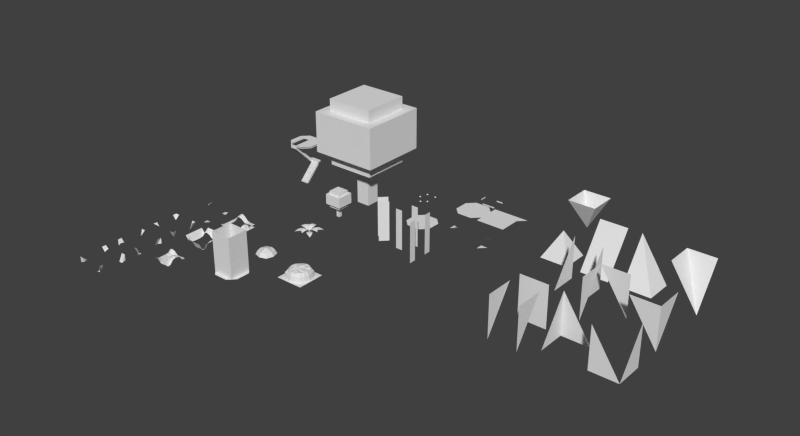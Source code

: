 # Source: 00template_oct_tests.blend  (saved by Blender 2.72.0; exported with 4.5.12 LTS)
import bpy
from mathutils import Matrix  # noqa: F401  (used for matrix-valued properties, if any)

bpy.ops.wm.read_factory_settings(use_empty=True)
scene = bpy.context.scene
scene.name = 'Scene'

# ---- collections
col_collection_19 = bpy.data.collections.new('Collection 19'); scene.collection.children.link(col_collection_19)
col_collection_19.hide_render = True
col_collection_19.hide_viewport = True
col_collection_20 = bpy.data.collections.new('Collection 20'); scene.collection.children.link(col_collection_20)

# ---- world
world_world = bpy.data.worlds.new('World'); scene.world = world_world
world_world.color = (0.05088, 0.05088, 0.05088)
world_world.use_sun_shadow = False
world_world.sun_shadow_jitter_overblur = 0.0
world_world.cycles.sampling_method = 'MANUAL'
world_world.cycles.sample_map_resolution = 256

# ---- meshes
me_cube_015 = bpy.data.meshes.new('Cube.015')
me_cube_015.from_pydata([(0.25, 0.25, 3.0), (0.0, 0.0, 3.0), (0.5, 0.0, 3.0)], [], [(1, 0, 2)])
me_cube_015.use_remesh_preserve_volume = False
me_cube_015.use_remesh_preserve_attributes = False
me_cube_015.use_mirror_vertex_groups = False
me_cube_015.update()
me_plane_004 = bpy.data.meshes.new('Plane.004')
me_plane_004.from_pydata([(-5.96e-08, 0.0, 3.0), (-0.5, 0.0, 3.0), (-5.96e-08, 0.5, 3.0)], [], [(1, 2, 0)])
me_plane_004.use_remesh_preserve_volume = False
me_plane_004.use_remesh_preserve_attributes = False
me_plane_004.use_mirror_vertex_groups = False
me_plane_004.update()
me_cube_009 = bpy.data.meshes.new('Cube.009')
me_cube_009.from_pydata([(5.96e-08, 0.0, 3.0), (5.96e-08, -0.5, 3.0), (0.5, 0.0, 3.0)], [], [(1, 0, 2)])
me_cube_009.use_remesh_preserve_volume = False
me_cube_009.use_remesh_preserve_attributes = False
me_cube_009.use_mirror_vertex_groups = False
me_cube_009.update()
me_plane_013 = bpy.data.meshes.new('Plane.013')
me_plane_013.from_pydata([(-5.96e-08, -0.5, 3.0), (0.5, 0.0, 3.0), (-0.25, -0.25, 3.0), (0.0, 0.0, 3.0)], [], [(0, 2, 3, 1)])
me_plane_013.use_remesh_preserve_volume = False
me_plane_013.use_remesh_preserve_attributes = False
me_plane_013.use_mirror_vertex_groups = False
me_plane_013.update()
me_cube_005 = bpy.data.meshes.new('Cube.005')
me_cube_005.from_pydata([(0.0, -0.5, 3.0), (0.5, 5.96e-08, 3.0), (0.0, -0.5, 0.1), (0.0, -1.0, 3.0), (0.0, -1.0, -2.98e-08), (1.0, 5.96e-08, 3.0), (1.0, 0.0, 0.1), (0.5, 0.0, 0.1), (-0.25, -0.25, 0.1), (-2.98e-08, 0.0, 0.1), (0.0, -0.5, -2.98e-08), (-0.25, -0.25, -2.98e-08)], [], [(2, 8, 11, 10), (2, 0, 1, 7), (0, 2, 10, 4, 3), (7, 1, 5, 6), (7, 9, 8, 2)])
me_cube_005.use_remesh_preserve_volume = False
me_cube_005.use_remesh_preserve_attributes = False
me_cube_005.use_mirror_vertex_groups = False
me_cube_005.update()
me_cube_225 = bpy.data.meshes.new('Cube.225')
me_cube_225.from_pydata([(0.0, -0.5, 3.0), (0.5, 5.96e-08, 3.0), (0.0, -0.5, 0.1), (0.0, 0.0, 0.1), (0.0, -1.0, 3.0), (0.0, -1.0, 0.1), (0.5, 0.0, 0.1), (1.0, 0.0, 0.1), (1.0, 5.96e-08, 3.0)], [], [(2, 6, 3), (0, 2, 5, 4), (2, 0, 1, 6), (6, 1, 8, 7)])
me_cube_225.use_remesh_preserve_volume = False
me_cube_225.use_remesh_preserve_attributes = False
me_cube_225.use_mirror_vertex_groups = False
me_cube_225.update()
me_cube_224 = bpy.data.meshes.new('Cube.224')
me_cube_224.from_pydata([(0.0, -0.5, 3.0), (0.5, 5.96e-08, 3.0), (0.0, -1.0, 3.0), (0.0, -1.0, 0.1), (1.0, 5.96e-08, 3.0), (1.0, 0.0, -2.98e-08), (0.5, 5.96e-08, 0.1), (0.0, -0.5, 0.1), (0.5, 5.96e-08, -3.353e-07), (0.25, 0.25, -3.353e-07), (0.0, 1.192e-07, 0.1), (0.25, 0.25, 0.1)], [], [(8, 9, 11, 6), (7, 3, 2, 0), (1, 6, 7, 0), (6, 1, 4, 5, 8), (6, 11, 10, 7)])
me_cube_224.use_remesh_preserve_volume = False
me_cube_224.use_remesh_preserve_attributes = False
me_cube_224.use_mirror_vertex_groups = False
me_cube_224.update()
me_cube_223 = bpy.data.meshes.new('Cube.223')
me_cube_223.from_pydata([(0.0, -0.5, 3.0), (0.5, 5.96e-08, 3.0), (0.0, -0.5, 0.1), (0.0, 0.0, 0.1), (0.0, -1.0, 3.0), (0.0, -1.0, 0.1), (0.5, 0.0, 0.1), (1.0, 0.0, 0.1), (1.0, 5.96e-08, 3.0)], [], [(2, 6, 3), (0, 2, 5, 4), (2, 0, 1, 6), (6, 1, 8, 7)])
me_cube_223.use_remesh_preserve_volume = False
me_cube_223.use_remesh_preserve_attributes = False
me_cube_223.use_mirror_vertex_groups = False
me_cube_223.update()
me_cube_222 = bpy.data.meshes.new('Cube.222')
me_cube_222.from_pydata([(0.0, -0.5, 3.0), (0.5, 5.96e-08, 3.0), (0.0, -0.5, 0.1), (0.0, -1.0, 3.0), (0.0, -1.0, 0.1), (1.0, 5.96e-08, 3.0), (1.0, 0.0, -2.98e-08), (0.5, 5.96e-08, 0.1), (0.5, 5.96e-08, -3.353e-07), (0.0, 4.47e-08, 0.1), (0.25, 0.25, 0.1), (0.25, 0.25, -3.353e-07)], [], [(2, 4, 3, 0), (5, 6, 8, 7, 1), (0, 1, 7, 2), (7, 8, 11, 10), (7, 10, 9, 2)])
me_cube_222.use_remesh_preserve_volume = False
me_cube_222.use_remesh_preserve_attributes = False
me_cube_222.use_mirror_vertex_groups = False
me_cube_222.update()
me_cube_221 = bpy.data.meshes.new('Cube.221')
me_cube_221.from_pydata([(0.0, -0.5, 3.0), (0.5, 5.96e-08, 3.0), (0.0, -0.5, 0.1), (0.5, 0.0, 0.1), (0.0, -1.0, 3.0), (0.0, -1.0, 0.1), (1.0, 5.96e-08, 3.0), (1.0, 0.0, -2.98e-08), (0.0, 5.96e-08, 0.1), (0.0, 5.96e-08, -3.353e-07)], [], [(2, 5, 4, 0), (3, 1, 6, 7, 9, 8), (3, 8, 2), (2, 0, 1, 3)])
me_cube_221.use_remesh_preserve_volume = False
me_cube_221.use_remesh_preserve_attributes = False
me_cube_221.use_mirror_vertex_groups = False
me_cube_221.update()
me_cube_219 = bpy.data.meshes.new('Cube.219')
me_cube_219.from_pydata([(0.0, -0.5, 3.0), (0.5, 5.96e-08, 3.0), (0.0, -0.5, 0.1), (0.0, -1.0, 3.0), (0.0, -1.0, -2.98e-08), (1.0, 5.96e-08, 3.0), (1.0, 0.0, 0.1), (0.5, 0.0, 0.1), (-0.25, -0.25, 0.1), (-2.98e-08, 0.0, 0.1), (0.0, -0.5, -2.98e-08), (-0.25, -0.25, -2.98e-08)], [], [(2, 8, 11, 10), (2, 0, 1, 7), (0, 2, 10, 4, 3), (7, 1, 5, 6), (7, 9, 8, 2)])
me_cube_219.use_remesh_preserve_volume = False
me_cube_219.use_remesh_preserve_attributes = False
me_cube_219.use_mirror_vertex_groups = False
me_cube_219.update()
me_cube_218 = bpy.data.meshes.new('Cube.218')
me_cube_218.from_pydata([(0.0, -0.5, 3.0), (0.5, 5.96e-08, 3.0), (0.0, -0.5, 0.1), (0.0, -1.0, 3.0), (0.0, -1.0, -2.98e-08), (1.0, 5.96e-08, 3.0), (1.0, 0.0, 0.1), (0.5, 0.0, 0.1), (0.0, 0.0, 0.1), (0.0, 0.0, -2.98e-08)], [], [(2, 8, 9, 4, 3, 0), (2, 0, 1, 7), (7, 1, 5, 6), (7, 8, 2)])
me_cube_218.use_remesh_preserve_volume = False
me_cube_218.use_remesh_preserve_attributes = False
me_cube_218.use_mirror_vertex_groups = False
me_cube_218.update()
me_cube_063 = bpy.data.meshes.new('Cube.063')
me_cube_063.from_pydata([], [], [])
me_cube_063.use_remesh_preserve_volume = False
me_cube_063.use_remesh_preserve_attributes = False
me_cube_063.use_mirror_vertex_groups = False
me_cube_063.update()
me_cube_061 = bpy.data.meshes.new('Cube.061')
me_cube_061.from_pydata([(-0.5, 0.0, 3.0), (0.0, 0.0, 3.0), (0.0, 0.5, 3.0)], [], [(1, 0, 2)])
me_cube_061.use_remesh_preserve_volume = False
me_cube_061.use_remesh_preserve_attributes = False
me_cube_061.use_mirror_vertex_groups = False
me_cube_061.update()
me_cube_060 = bpy.data.meshes.new('Cube.060')
me_cube_060.from_pydata([(5.96e-08, 0.0, 3.0), (5.96e-08, -0.5, 3.0), (0.5, 0.0, 3.0)], [], [(1, 0, 2)])
me_cube_060.use_remesh_preserve_volume = False
me_cube_060.use_remesh_preserve_attributes = False
me_cube_060.use_mirror_vertex_groups = False
me_cube_060.update()
me_cube_059 = bpy.data.meshes.new('Cube.059')
me_cube_059.from_pydata([], [], [])
me_cube_059.use_remesh_preserve_volume = False
me_cube_059.use_remesh_preserve_attributes = False
me_cube_059.use_mirror_vertex_groups = False
me_cube_059.update()
me_cube_058 = bpy.data.meshes.new('Cube.058')
me_cube_058.from_pydata([], [], [])
me_cube_058.use_remesh_preserve_volume = False
me_cube_058.use_remesh_preserve_attributes = False
me_cube_058.use_mirror_vertex_groups = False
me_cube_058.update()
me_cube_056 = bpy.data.meshes.new('Cube.056')
me_cube_056.from_pydata([], [], [])
me_cube_056.use_remesh_preserve_volume = False
me_cube_056.use_remesh_preserve_attributes = False
me_cube_056.use_mirror_vertex_groups = False
me_cube_056.update()
me_cube_055 = bpy.data.meshes.new('Cube.055')
me_cube_055.from_pydata([], [], [])
me_cube_055.use_remesh_preserve_volume = False
me_cube_055.use_remesh_preserve_attributes = False
me_cube_055.use_mirror_vertex_groups = False
me_cube_055.update()
me_cube_054 = bpy.data.meshes.new('Cube.054')
me_cube_054.from_pydata([], [], [])
me_cube_054.use_remesh_preserve_volume = False
me_cube_054.use_remesh_preserve_attributes = False
me_cube_054.use_mirror_vertex_groups = False
me_cube_054.update()
me_cube_053 = bpy.data.meshes.new('Cube.053')
me_cube_053.from_pydata([(0.0, -0.5, 3.0), (0.5, 5.96e-08, 3.0), (0.0, 5.96e-08, 3.0)], [], [(1, 0, 2)])
me_cube_053.use_remesh_preserve_volume = False
me_cube_053.use_remesh_preserve_attributes = False
me_cube_053.use_mirror_vertex_groups = False
me_cube_053.update()
me_cube_052 = bpy.data.meshes.new('Cube.052')
me_cube_052.from_pydata([(-0.25, -0.25, 3.0), (0.25, 0.25, 3.0), (0.0, -0.5, 3.0), (0.5, 0.0, 3.0)], [], [(0, 1, 3, 2)])
me_cube_052.use_remesh_preserve_volume = False
me_cube_052.use_remesh_preserve_attributes = False
me_cube_052.use_mirror_vertex_groups = False
me_cube_052.update()
me_cube_050 = bpy.data.meshes.new('Cube.050')
me_cube_050.from_pydata([(-0.25, -0.25, 3.0), (0.0, 0.0, 3.0), (0.0, -0.5, 3.0)], [], [(1, 2, 0)])
me_cube_050.use_remesh_preserve_volume = False
me_cube_050.use_remesh_preserve_attributes = False
me_cube_050.use_mirror_vertex_groups = False
me_cube_050.update()
me_cube_049 = bpy.data.meshes.new('Cube.049')
me_cube_049.from_pydata([], [], [])
me_cube_049.use_remesh_preserve_volume = False
me_cube_049.use_remesh_preserve_attributes = False
me_cube_049.use_mirror_vertex_groups = False
me_cube_049.update()
me_cube_047 = bpy.data.meshes.new('Cube.047')
me_cube_047.from_pydata([], [], [])
me_cube_047.use_remesh_preserve_volume = False
me_cube_047.use_remesh_preserve_attributes = False
me_cube_047.use_mirror_vertex_groups = False
me_cube_047.update()
me_cube_045 = bpy.data.meshes.new('Cube.045')
me_cube_045.from_pydata([], [], [])
me_cube_045.use_remesh_preserve_volume = False
me_cube_045.use_remesh_preserve_attributes = False
me_cube_045.use_mirror_vertex_groups = False
me_cube_045.update()
me_cube_043 = bpy.data.meshes.new('Cube.043')
me_cube_043.from_pydata([(0.25, 0.25, 3.0), (0.5, 5.96e-08, 3.0), (0.0, 5.96e-08, 3.0), (0.0, -0.5, 3.0)], [], [(0, 1, 3, 2)])
me_cube_043.use_remesh_preserve_volume = False
me_cube_043.use_remesh_preserve_attributes = False
me_cube_043.use_mirror_vertex_groups = False
me_cube_043.update()
me_cube_042 = bpy.data.meshes.new('Cube.042')
me_cube_042.from_pydata([], [], [])
me_cube_042.use_remesh_preserve_volume = False
me_cube_042.use_remesh_preserve_attributes = False
me_cube_042.use_mirror_vertex_groups = False
me_cube_042.update()
me_cube_034 = bpy.data.meshes.new('Cube.034')
me_cube_034.from_pydata([], [], [])
me_cube_034.use_remesh_preserve_volume = False
me_cube_034.use_remesh_preserve_attributes = False
me_cube_034.use_mirror_vertex_groups = False
me_cube_034.update()
me_cube_029 = bpy.data.meshes.new('Cube.029')
me_cube_029.from_pydata([], [], [])
me_cube_029.use_remesh_preserve_volume = False
me_cube_029.use_remesh_preserve_attributes = False
me_cube_029.use_mirror_vertex_groups = False
me_cube_029.update()
me_cube_003 = bpy.data.meshes.new('Cube.003')
me_cube_003.from_pydata([], [], [])
me_cube_003.use_remesh_preserve_volume = False
me_cube_003.use_remesh_preserve_attributes = False
me_cube_003.use_mirror_vertex_groups = False
me_cube_003.update()
me_plane_021 = bpy.data.meshes.new('Plane.021')
me_plane_021.from_pydata([(-5.96e-08, -0.5, 3.0), (0.5, 0.0, 3.0), (-0.25, -0.25, 3.0), (0.0, 0.0, 3.0)], [], [(0, 2, 3, 1)])
me_plane_021.use_remesh_preserve_volume = False
me_plane_021.use_remesh_preserve_attributes = False
me_plane_021.use_mirror_vertex_groups = False
me_plane_021.update()
me_plane_019 = bpy.data.meshes.new('Plane.019')
me_plane_019.from_pydata([(-5.96e-08, 0.0, 3.0), (-5.96e-08, -0.5, 3.0), (0.5, 0.0, 3.0)], [], [(1, 0, 2)])
me_plane_019.use_remesh_preserve_volume = False
me_plane_019.use_remesh_preserve_attributes = False
me_plane_019.use_mirror_vertex_groups = False
me_plane_019.update()
me_plane_018 = bpy.data.meshes.new('Plane.018')
me_plane_018.from_pydata([(-5.96e-08, 0.0, 3.0), (-5.96e-08, -0.5, 3.0), (0.5, 0.0, 3.0)], [], [(0, 2, 1)])
me_plane_018.use_remesh_preserve_volume = False
me_plane_018.use_remesh_preserve_attributes = False
me_plane_018.use_mirror_vertex_groups = False
me_plane_018.update()
me_plane_003 = bpy.data.meshes.new('Plane.003')
me_plane_003.from_pydata([(-5.96e-08, 0.0, 3.0), (-5.96e-08, -0.5, 3.0), (0.5, 0.0, 3.0)], [], [(1, 0, 2)])
me_plane_003.use_remesh_preserve_volume = False
me_plane_003.use_remesh_preserve_attributes = False
me_plane_003.use_mirror_vertex_groups = False
me_plane_003.update()
me_plane_011 = bpy.data.meshes.new('Plane.011')
me_plane_011.from_pydata([(0.0, -1.0, 0.0), (0.0, -1.0, 0.1), (0.0, -0.5, 0.1), (0.5, -5.96e-08, 0.1), (0.0, -5.96e-08, 0.1), (0.0, -5.96e-08, 0.0)], [], [(4, 2, 3), (2, 4, 5, 0, 1)])
me_plane_011.use_remesh_preserve_volume = False
me_plane_011.use_remesh_preserve_attributes = False
me_plane_011.use_mirror_vertex_groups = False
me_plane_011.update()
me_plane_010 = bpy.data.meshes.new('Plane.010')
me_plane_010.from_pydata([(0.0, -0.5, 0.1), (0.0, -1.0, 0.0), (0.0, -1.0, 0.1), (0.5, -5.96e-08, 0.0), (0.0, -0.5, 0.0), (0.5, -5.96e-08, 0.1), (1.0, -5.96e-08, 0.0), (1.0, -5.96e-08, 0.1)], [], [(0, 4, 1, 2), (0, 5, 3, 4), (3, 5, 7, 6)])
me_plane_010.use_remesh_preserve_volume = False
me_plane_010.use_remesh_preserve_attributes = False
me_plane_010.use_mirror_vertex_groups = False
me_plane_010.update()
me_plane_009 = bpy.data.meshes.new('Plane.009')
me_plane_009.from_pydata([(0.0, -0.5, 0.1), (0.0, -1.0, 0.0), (0.0, -1.0, 0.1), (0.5, -5.96e-08, 0.0), (0.0, -0.5, 0.0), (0.5, -5.96e-08, 0.1), (1.0, -5.96e-08, 0.0), (1.0, -5.96e-08, 0.1), (-0.25, -0.25, 0.1), (0.25, 0.25, 0.1), (-0.25, -0.25, 0.0), (0.25, 0.25, 0.0)], [], [(0, 4, 1, 2), (3, 5, 7, 6), (5, 9, 8, 0), (0, 8, 10, 4), (9, 5, 3, 11)])
me_plane_009.use_remesh_preserve_volume = False
me_plane_009.use_remesh_preserve_attributes = False
me_plane_009.use_mirror_vertex_groups = False
me_plane_009.update()
me_plane_008 = bpy.data.meshes.new('Plane.008')
me_plane_008.from_pydata([(0.0, -1.0, 0.0), (0.0, -1.0, 0.1), (0.0, -0.5, 0.1), (0.5, -5.96e-08, 0.1), (0.0, -5.96e-08, 0.1), (-0.25, -0.25, 0.1), (0.0, -0.5, 0.0), (-0.25, -0.25, 0.0)], [], [(4, 5, 2, 3), (2, 5, 7, 6), (0, 1, 2, 6)])
me_plane_008.use_remesh_preserve_volume = False
me_plane_008.use_remesh_preserve_attributes = False
me_plane_008.use_mirror_vertex_groups = False
me_plane_008.update()
me_plane_007 = bpy.data.meshes.new('Plane.007')
me_plane_007.from_pydata([(0.0, -0.5, 0.1), (0.0, 0.0, 0.1), (0.5, 0.0, 0.1), (0.0, 0.0, 0.0), (1.0, 0.0, 0.1), (1.0, 0.0, 0.0)], [], [(1, 0, 2), (2, 4, 5, 3, 1)])
me_plane_007.use_remesh_preserve_volume = False
me_plane_007.use_remesh_preserve_attributes = False
me_plane_007.use_mirror_vertex_groups = False
me_plane_007.update()
me_plane_006 = bpy.data.meshes.new('Plane.006')
me_plane_006.from_pydata([(0.5, -6.715e-07, 0.1), (0.0, 0.0, 0.1), (-6.715e-07, -0.5, 0.1)], [], [(1, 2, 0)])
me_plane_006.use_remesh_preserve_volume = False
me_plane_006.use_remesh_preserve_attributes = False
me_plane_006.use_mirror_vertex_groups = False
me_plane_006.update()
me_plane_005 = bpy.data.meshes.new('Plane.005')
me_plane_005.from_pydata([(0.5, 0.0, 0.1), (0.0, -0.5, 0.1), (0.0, 0.0, 0.1), (0.5, 0.0, 0.0), (1.0, -5.96e-08, 0.1), (1.0, -5.96e-08, 0.0), (0.25, 0.25, 0.1), (0.25, 0.25, 0.0)], [], [(3, 0, 4, 5), (0, 6, 2, 1), (6, 0, 3, 7)])
me_plane_005.use_remesh_preserve_volume = False
me_plane_005.use_remesh_preserve_attributes = False
me_plane_005.use_mirror_vertex_groups = False
me_plane_005.update()
me_cube_041 = bpy.data.meshes.new('Cube.041')
me_cube_041.from_pydata([(0.5, 9.537e-07, 0.1), (1.0, 9.388e-07, 0.1), (0.5, 9.537e-07, 3.0), (1.0, 9.537e-07, 3.0)], [], [(0, 2, 3, 1)])
me_cube_041.use_remesh_preserve_volume = False
me_cube_041.use_remesh_preserve_attributes = False
me_cube_041.use_mirror_vertex_groups = False
me_cube_041.update()
me_cube_040 = bpy.data.meshes.new('Cube.040')
me_cube_040.from_pydata([(1.0, 0.0, 1.49e-08), (1.0, 0.0, 3.0), (0.5, 0.0, 1.49e-08), (0.5, 0.0, 3.0)], [], [(1, 0, 2, 3)])
me_cube_040.use_remesh_preserve_volume = False
me_cube_040.use_remesh_preserve_attributes = False
me_cube_040.use_mirror_vertex_groups = False
me_cube_040.update()
me_cube_039 = bpy.data.meshes.new('Cube.039')
me_cube_039.from_pydata([(1.0, 0.0, 3.0), (0.0, 0.0, 0.1), (0.0, 0.0, 3.0), (0.5, 0.0, 0.1), (1.0, 0.0, 1.49e-08), (0.5, 0.0, 1.49e-08), (0.25, 0.25, 0.1), (0.25, 0.25, 1.49e-08)], [], [(3, 5, 7, 6), (0, 4, 5, 3, 1, 2), (1, 3, 6)])
me_cube_039.use_remesh_preserve_volume = False
me_cube_039.use_remesh_preserve_attributes = False
me_cube_039.use_mirror_vertex_groups = False
me_cube_039.update()
me_cube_038 = bpy.data.meshes.new('Cube.038')
me_cube_038.from_pydata([(0.0, 0.5, 1.49e-08), (0.0, 0.5, 3.0), (-0.5, 0.0, 1.49e-08), (-0.5, 0.0, 3.0)], [], [(1, 0, 2, 3)])
me_cube_038.use_remesh_preserve_volume = False
me_cube_038.use_remesh_preserve_attributes = False
me_cube_038.use_mirror_vertex_groups = False
me_cube_038.update()
me_cube_037 = bpy.data.meshes.new('Cube.037')
me_cube_037.from_pydata([(4.47e-08, 2.98e-08, 0.1), (4.47e-08, 2.98e-08, 3.0), (1.0, 0.0, 0.1), (1.0, 0.0, 3.0)], [], [(0, 1, 3, 2)])
me_cube_037.use_remesh_preserve_volume = False
me_cube_037.use_remesh_preserve_attributes = False
me_cube_037.use_mirror_vertex_groups = False
me_cube_037.update()
me_cube_036 = bpy.data.meshes.new('Cube.036')
me_cube_036.from_pydata([(5.96e-08, -0.5, 0.1), (5.96e-08, -0.5, 3.0), (0.0, -1.0, 0.1), (0.0, -1.0, 3.0)], [], [(0, 2, 3, 1)])
me_cube_036.use_remesh_preserve_volume = False
me_cube_036.use_remesh_preserve_attributes = False
me_cube_036.use_mirror_vertex_groups = False
me_cube_036.update()
me_cube_031 = bpy.data.meshes.new('Cube.031')
me_cube_031.from_pydata([(5.96e-08, 0.0, 0.1), (5.96e-08, 0.0, 3.0), (5.96e-08, -1.0, 0.1), (5.96e-08, -1.0, 3.0)], [], [(1, 0, 2, 3)])
me_cube_031.use_remesh_preserve_volume = False
me_cube_031.use_remesh_preserve_attributes = False
me_cube_031.use_mirror_vertex_groups = False
me_cube_031.update()
me_cube_028 = bpy.data.meshes.new('Cube.028')
me_cube_028.from_pydata([(0.0, -0.5, 3.0), (0.5, 5.96e-08, 3.0), (0.0, -0.5, 0.1), (0.0, -1.0, 3.0), (0.0, -1.0, 0.1), (0.5, 0.0, 0.1), (0.0, 0.0, 0.1), (1.0, 0.0, 0.1), (1.0, 5.96e-08, 3.0)], [], [(0, 2, 4, 3), (6, 2, 5), (2, 0, 1, 5), (5, 1, 8, 7)])
me_cube_028.use_remesh_preserve_volume = False
me_cube_028.use_remesh_preserve_attributes = False
me_cube_028.use_mirror_vertex_groups = False
me_cube_028.update()
me_cube_027 = bpy.data.meshes.new('Cube.027')
me_cube_027.from_pydata([(9.537e-07, -0.5, 3.0), (0.5, -4.47e-07, 3.0), (9.537e-07, -0.5, -2.98e-08), (0.5, -5.066e-07, -2.98e-08), (9.537e-07, -1.0, 3.0), (9.537e-07, -1.0, -2.98e-08), (1.0, -4.47e-07, 3.0), (1.0, -5.066e-07, -2.98e-08)], [], [(0, 1, 3, 2), (0, 2, 5, 4), (3, 1, 6, 7)])
me_cube_027.use_remesh_preserve_volume = False
me_cube_027.use_remesh_preserve_attributes = False
me_cube_027.use_mirror_vertex_groups = False
me_cube_027.update()
me_cube_025 = bpy.data.meshes.new('Cube.025')
me_cube_025.from_pydata([(0.0, -1.0, 0.0), (5.96e-08, -0.5, 0.0), (0.0, -1.0, 3.0), (5.96e-08, -0.5, 3.0)], [], [(2, 3, 1, 0)])
me_cube_025.use_remesh_preserve_volume = False
me_cube_025.use_remesh_preserve_attributes = False
me_cube_025.use_mirror_vertex_groups = False
me_cube_025.update()
me_cube_024 = bpy.data.meshes.new('Cube.024')
me_cube_024.from_pydata([(5.96e-08, 0.0, 0.1), (0.0, -1.0, 3.0), (5.96e-08, 0.0, 3.0), (5.96e-08, -0.5, 0.1), (-0.25, -0.25, 0.1), (0.0, -1.0, 0.0), (5.96e-08, -0.5, 0.0), (-0.25, -0.25, 0.0)], [], [(3, 0, 4), (3, 6, 5, 1, 2, 0), (4, 7, 6, 3)])
me_cube_024.use_remesh_preserve_volume = False
me_cube_024.use_remesh_preserve_attributes = False
me_cube_024.use_mirror_vertex_groups = False
me_cube_024.update()
me_cube_022 = bpy.data.meshes.new('Cube.022')
me_cube_022.from_pydata([(4.768e-07, -0.5, 3.0), (0.5, -4.768e-07, 3.0), (4.768e-07, -0.5, 0.1), (0.5, -5.364e-07, 0.1), (4.768e-07, -1.0, 3.0), (4.768e-07, -1.0, -2.98e-08), (1.0, -4.768e-07, 3.0), (1.0, -5.364e-07, -2.98e-08), (-0.25, -0.25, 0.1), (0.25, 0.25, 0.1), (0.5, -5.364e-07, -2.98e-08), (4.768e-07, -0.5, -2.98e-08), (-0.25, -0.25, -2.98e-08), (0.25, 0.25, -2.98e-08)], [], [(0, 1, 3, 2), (1, 6, 7, 10, 3), (2, 3, 9, 8), (2, 8, 12, 11), (0, 2, 11, 5, 4), (9, 3, 10, 13)])
me_cube_022.use_remesh_preserve_volume = False
me_cube_022.use_remesh_preserve_attributes = False
me_cube_022.use_mirror_vertex_groups = False
me_cube_022.update()
me_cube_020 = bpy.data.meshes.new('Cube.020')
me_cube_020.from_pydata([], [], [])
me_cube_020.use_remesh_preserve_volume = False
me_cube_020.use_remesh_preserve_attributes = False
me_cube_020.use_mirror_vertex_groups = False
me_cube_020.update()
me_cube_019 = bpy.data.meshes.new('Cube.019')
me_cube_019.from_pydata([(0.0, -0.5, 3.0), (0.5, 5.96e-08, 3.0), (0.0, -0.5, -2.98e-08), (0.5, 0.0, -2.98e-08), (0.0, -1.0, 3.0), (0.0, -1.0, -2.98e-08), (1.0, 5.96e-08, 3.0), (1.0, 0.0, -2.98e-08)], [], [(0, 1, 3, 2), (0, 2, 5, 4), (3, 1, 6, 7)])
me_cube_019.use_remesh_preserve_volume = False
me_cube_019.use_remesh_preserve_attributes = False
me_cube_019.use_mirror_vertex_groups = False
me_cube_019.update()
me_cube_017 = bpy.data.meshes.new('Cube.017')
me_cube_017.from_pydata([(1.49e-08, 0.0, 0.1), (1.0, -1.49e-08, 0.1), (5.96e-08, 0.0, 3.0), (1.0, 0.0, 3.0)], [], [(0, 2, 3, 1)])
me_cube_017.use_remesh_preserve_volume = False
me_cube_017.use_remesh_preserve_attributes = False
me_cube_017.use_mirror_vertex_groups = False
me_cube_017.update()
me_cube_013 = bpy.data.meshes.new('Cube.013')
me_cube_013.from_pydata([(4.47e-08, 2.98e-08, 0.0), (1.0, 0.0, 0.0), (4.47e-08, 2.98e-08, 3.0), (1.0, 0.0, 3.0)], [], [(2, 3, 1, 0)])
me_cube_013.use_remesh_preserve_volume = False
me_cube_013.use_remesh_preserve_attributes = False
me_cube_013.use_mirror_vertex_groups = False
me_cube_013.update()
me_cube_011 = bpy.data.meshes.new('Cube.011')
me_cube_011.from_pydata([(0.0, -1.0, 0.0), (5.96e-08, 0.0, 0.0), (0.0, -1.0, 3.0), (5.96e-08, 0.0, 3.0)], [], [(2, 3, 1, 0)])
me_cube_011.use_remesh_preserve_volume = False
me_cube_011.use_remesh_preserve_attributes = False
me_cube_011.use_mirror_vertex_groups = False
me_cube_011.update()
me_cube_007 = bpy.data.meshes.new('Cube.007')
me_cube_007.from_pydata([(-0.5, 0.0, 0.1), (0.0, 0.5, 0.1), (-0.5, 0.0, 3.0), (0.0, 0.5, 3.0)], [], [(1, 0, 2, 3)])
me_cube_007.use_remesh_preserve_volume = False
me_cube_007.use_remesh_preserve_attributes = False
me_cube_007.use_mirror_vertex_groups = False
me_cube_007.update()
me_cube_004 = bpy.data.meshes.new('Cube.004')
me_cube_004.from_pydata([(5.96e-08, 0.0, 0.1), (5.96e-08, 0.0, 3.0), (0.0, -1.0, 0.1), (0.0, -1.0, 3.0)], [], [(0, 2, 3, 1)])
me_cube_004.use_remesh_preserve_volume = False
me_cube_004.use_remesh_preserve_attributes = False
me_cube_004.use_mirror_vertex_groups = False
me_cube_004.update()
me_plane_001 = bpy.data.meshes.new('Plane.001')
me_plane_001.from_pydata([(0.5, 0.0, 0.1), (0.0, 0.0, 0.1), (0.0, -0.5, 0.1)], [], [(1, 2, 0)])
me_plane_001.use_remesh_preserve_volume = False
me_plane_001.use_remesh_preserve_attributes = False
me_plane_001.use_mirror_vertex_groups = False
me_plane_001.update()
me_cube_030 = bpy.data.meshes.new('Cube.030')
me_cube_030.from_pydata([(-5.96e-08, -5.211e-15, 0.0), (-1.033e-07, 0.5, 0.0), (-0.5, -4.371e-08, 0.0)], [], [(1, 0, 2)])
me_cube_030.use_remesh_preserve_volume = False
me_cube_030.use_remesh_preserve_attributes = False
me_cube_030.use_mirror_vertex_groups = False
me_cube_030.update()
me_cube_026 = bpy.data.meshes.new('Cube.026')
me_cube_026.from_pydata([(5.96e-08, 0.0, 0.0), (5.96e-08, -0.5, 0.0), (0.5, 0.0, 0.0)], [], [(1, 0, 2)])
me_cube_026.use_remesh_preserve_volume = False
me_cube_026.use_remesh_preserve_attributes = False
me_cube_026.use_mirror_vertex_groups = False
me_cube_026.update()
me_plane_014 = bpy.data.meshes.new('Plane.014')
me_plane_014.from_pydata([(0.0, 0.5, 0.1), (-0.5, 0.0, 0.1), (0.0, 0.5, 0.0), (-0.5, 0.0, 0.0)], [], [(0, 1, 3, 2)])
me_plane_014.use_remesh_preserve_volume = False
me_plane_014.use_remesh_preserve_attributes = False
me_plane_014.use_mirror_vertex_groups = False
me_plane_014.update()
me_plane_012 = bpy.data.meshes.new('Plane.012')
me_plane_012.from_pydata([(2.384e-07, -1.5, 0.1), (1.5, -2.0, 0.1), (0.5, 8.047e-07, 0.1), (2.0, -0.5, 0.1), (2.384e-07, -0.5, 0.1), (0.5, -2.0, 0.1), (2.0, -1.5, 0.1), (1.5, 8.047e-07, 0.1), (0.25, -1.75, 0.1), (0.25, -0.25, 0.1), (1.75, -1.75, 0.1), (1.75, -0.25, 0.1), (0.25, -1.75, 3.0), (0.25, -0.25, 3.0), (1.75, -1.75, 3.0), (1.75, -0.25, 3.0)], [], [(4, 0, 8, 9), (11, 9, 13, 15), (3, 7, 11), (1, 6, 10), (0, 5, 8), (2, 4, 9), (7, 2, 9, 11), (6, 3, 11, 10), (5, 1, 10, 8), (10, 11, 15, 14), (8, 10, 14, 12), (9, 8, 12, 13)])
me_plane_012.use_remesh_preserve_volume = False
me_plane_012.use_remesh_preserve_attributes = False
me_plane_012.use_mirror_vertex_groups = False
me_plane_012.update()
me_cube_016 = bpy.data.meshes.new('Cube.016')
me_cube_016.from_pydata([(0.6197, -0.996, 0.1567), (0.2929, -1.0, 0.0651), (0.1761, -1.0, -0.1212), (0.1, -1.0, -0.5), (0.6464, -0.8536, 0.08632), (0.3467, -0.7294, 0.06891), (0.2464, -0.6464, -0.1458), (0.1761, -0.6173, -0.5), (0.7292, -0.7307, 0.1001), (0.5, -0.5, 0.04473), (0.3467, -0.3467, -0.1269), (0.2929, -0.2929, -0.5), (0.8532, -0.6466, 0.1474), (0.7294, -0.3467, 0.07153), (0.6464, -0.2464, -0.1408), (0.6173, -0.1761, -0.5), (0.9871, -0.6224, 0.1629), (1.0, -0.2929, 0.1004), (1.0, -0.1761, -0.1408), (1.0, -0.1, -0.5), (1.146, -0.6461, 0.09742), (1.271, -0.3467, 0.1045), (1.354, -0.2464, -0.1209), (1.383, -0.1761, -0.5), (1.268, -0.7268, 0.1237), (1.5, -0.5, 0.1275), (1.653, -0.3467, -0.1372), (1.707, -0.2929, -0.5), (1.355, -0.8536, 0.09997), (1.653, -0.7294, 0.05495), (1.754, -0.6464, -0.1352), (1.824, -0.6173, -0.5), (1.382, -1.0, 0.1374), (1.707, -1.0, 0.09445), (1.824, -1.0, -0.1328), (1.9, -1.0, -0.5), (1.354, -1.146, 0.1552), (1.653, -1.271, 0.1056), (1.754, -1.354, -0.1403), (1.824, -1.383, -0.5), (1.271, -1.271, 0.09094), (1.5, -1.5, 0.1493), (1.653, -1.653, -0.1181), (1.707, -1.707, -0.5), (1.146, -1.354, 0.125), (1.271, -1.653, 0.05606), (1.354, -1.754, -0.143), (1.383, -1.824, -0.5), (0.9907, -1.386, 0.09438), (1.0, -1.707, 0.1119), (1.0, -1.824, -0.12), (1.0, -1.9, -0.5), (0.845, -1.35, 0.1077), (0.7294, -1.653, 0.07549), (0.6464, -1.754, -0.1473), (0.6173, -1.824, -0.5), (0.7244, -1.26, 0.1428), (0.5, -1.5, 0.04721), (0.3467, -1.653, -0.1334), (0.2929, -1.707, -0.5), (0.6464, -1.146, 0.1173), (0.3467, -1.271, 0.03449), (0.2464, -1.354, -0.1568), (0.1761, -1.383, -0.5), (0.8319, -1.003, 0.1275), (0.8404, -0.935, 0.09442), (0.8687, -0.8728, 0.1175), (0.9259, -0.8308, 0.1453), (0.9955, -0.8271, 0.1433), (1.072, -0.8156, 0.106), (1.135, -0.8527, 0.1151), (1.18, -0.9156, 0.09777), (1.19, -0.9951, 0.1197), (1.169, -1.07, 0.1284), (1.136, -1.134, 0.08969), (1.075, -1.175, 0.1082), (0.9933, -1.205, 0.08537), (0.9279, -1.176, 0.09753), (0.8738, -1.129, 0.1183), (0.8351, -1.068, 0.1121)], [], [(3, 2, 6, 7), (2, 1, 5, 6), (1, 0, 4, 5), (7, 6, 10, 11), (6, 5, 9, 10), (5, 4, 8, 9), (11, 10, 14, 15), (10, 9, 13, 14), (9, 8, 12, 13), (15, 14, 18, 19), (14, 13, 17, 18), (13, 12, 16, 17), (19, 18, 22, 23), (18, 17, 21, 22), (17, 16, 20, 21), (23, 22, 26, 27), (22, 21, 25, 26), (21, 20, 24, 25), (27, 26, 30, 31), (26, 25, 29, 30), (25, 24, 28, 29), (31, 30, 34, 35), (30, 29, 33, 34), (29, 28, 32, 33), (35, 34, 38, 39), (34, 33, 37, 38), (33, 32, 36, 37), (39, 38, 42, 43), (38, 37, 41, 42), (37, 36, 40, 41), (43, 42, 46, 47), (42, 41, 45, 46), (41, 40, 44, 45), (47, 46, 50, 51), (46, 45, 49, 50), (45, 44, 48, 49), (51, 50, 54, 55), (50, 49, 53, 54), (49, 48, 52, 53), (55, 54, 58, 59), (54, 53, 57, 58), (53, 52, 56, 57), (59, 58, 62, 63), (58, 57, 61, 62), (57, 56, 60, 61), (63, 62, 2, 3), (62, 61, 1, 2), (61, 60, 0, 1), (12, 8, 66, 67), (56, 52, 77, 78), (0, 60, 79, 64), (36, 32, 72, 73), (16, 12, 67, 68), (60, 56, 78, 79), (40, 36, 73, 74), (20, 16, 68, 69), (44, 40, 74, 75), (24, 20, 69, 70), (4, 0, 64, 65), (48, 44, 75, 76), (28, 24, 70, 71), (8, 4, 65, 66), (52, 48, 76, 77), (32, 28, 71, 72), (64, 79, 78, 77, 76, 75, 74, 73, 72, 71, 70, 69, 68, 67, 66, 65)])
me_cube_016.use_remesh_preserve_volume = False
me_cube_016.use_remesh_preserve_attributes = False
me_cube_016.use_mirror_vertex_groups = False
me_cube_016.update()
me_cube_023 = bpy.data.meshes.new('Cube.023')
me_cube_023.from_pydata([(2.0, 1.0, -0.5), (0.0, 1.0, -0.5), (2.0, -1.0, -0.5), (0.0, -1.0, -0.5)], [], [(3, 2, 0, 1)])
me_cube_023.use_remesh_preserve_volume = False
me_cube_023.use_remesh_preserve_attributes = False
me_cube_023.use_mirror_vertex_groups = False
me_cube_023.update()
me_plane_041 = bpy.data.meshes.new('Plane.041')
me_plane_041.from_pydata([(0.5, 0.0, 0.1), (2.235e-08, -0.5, 0.1), (0.5, 0.0, 0.0), (2.235e-08, -0.5, 0.0)], [], [(0, 1, 3, 2)])
me_plane_041.use_remesh_preserve_volume = False
me_plane_041.use_remesh_preserve_attributes = False
me_plane_041.use_mirror_vertex_groups = False
me_plane_041.update()
me_plane_040 = bpy.data.meshes.new('Plane.040')
me_plane_040.from_pydata([(0.0, 0.5, 0.1), (-0.5, 0.0, 3.0), (-0.5, 0.0, 0.1), (0.0, 0.5, 3.0)], [], [(1, 3, 0, 2)])
me_plane_040.use_remesh_preserve_volume = False
me_plane_040.use_remesh_preserve_attributes = False
me_plane_040.use_mirror_vertex_groups = False
me_plane_040.update()
me_plane_039 = bpy.data.meshes.new('Plane.039')
me_plane_039.from_pydata([(1.0, 0.0, 3.0), (1.0, 0.0, 0.1), (0.5, 0.0, 0.1), (0.5, 0.0, 3.0)], [], [(0, 1, 2, 3)])
me_plane_039.use_remesh_preserve_volume = False
me_plane_039.use_remesh_preserve_attributes = False
me_plane_039.use_mirror_vertex_groups = False
me_plane_039.update()
me_plane_038 = bpy.data.meshes.new('Plane.038')
me_plane_038.from_pydata([(0.0, 0.0, 0.1), (0.0, 0.0, 3.0), (-2.98e-08, -0.5, 0.1), (-2.98e-08, -0.5, 3.0)], [], [(0, 2, 3, 1)])
me_plane_038.use_remesh_preserve_volume = False
me_plane_038.use_remesh_preserve_attributes = False
me_plane_038.use_mirror_vertex_groups = False
me_plane_038.update()
me_plane_032 = bpy.data.meshes.new('Plane.032')
me_plane_032.from_pydata([(-5.96e-08, -1.0, 0.1), (-5.96e-08, -1.0, 3.0), (-2.98e-08, -0.5, 0.1), (-2.98e-08, -0.5, 3.0)], [], [(2, 0, 1, 3)])
me_plane_032.use_remesh_preserve_volume = False
me_plane_032.use_remesh_preserve_attributes = False
me_plane_032.use_mirror_vertex_groups = False
me_plane_032.update()
me_plane_031 = bpy.data.meshes.new('Plane.031')
me_plane_031.from_pydata([(-5.96e-08, 0.0, 3.0), (-5.96e-08, 0.0, 0.1), (0.5, 0.0, 0.1), (0.5, 0.0, 3.0)], [], [(3, 2, 1, 0)])
me_plane_031.use_remesh_preserve_volume = False
me_plane_031.use_remesh_preserve_attributes = False
me_plane_031.use_mirror_vertex_groups = False
me_plane_031.update()
me_plane_030 = bpy.data.meshes.new('Plane.030')
me_plane_030.from_pydata([(0.5, 0.0, 0.1), (-5.96e-08, -0.5, 3.0), (-5.96e-08, -0.5, 0.1), (0.5, 0.0, 3.0)], [], [(1, 3, 0, 2)])
me_plane_030.use_remesh_preserve_volume = False
me_plane_030.use_remesh_preserve_attributes = False
me_plane_030.use_mirror_vertex_groups = False
me_plane_030.update()
me_cube_021 = bpy.data.meshes.new('Cube.021')
me_cube_021.from_pydata([(5.96e-08, 0.0, 3.0), (5.96e-08, -0.5, 3.0), (0.5, 0.0, 3.0)], [], [(1, 0, 2)])
me_cube_021.use_remesh_preserve_volume = False
me_cube_021.use_remesh_preserve_attributes = False
me_cube_021.use_mirror_vertex_groups = False
me_cube_021.update()
me_plane_029 = bpy.data.meshes.new('Plane.029')
me_plane_029.from_pydata([(1.5, 0.0, 0.1), (1.5, 0.0, 0.0), (0.5, 0.0, 0.1), (0.5, 0.0, 0.0)], [], [(1, 3, 2, 0)])
me_plane_029.use_remesh_preserve_volume = False
me_plane_029.use_remesh_preserve_attributes = False
me_plane_029.use_mirror_vertex_groups = False
me_plane_029.update()
me_plane_027 = bpy.data.meshes.new('Plane.027')
me_plane_027.from_pydata([(0.0, 0.0, 0.1), (0.0, -0.5, 0.1), (0.0, 0.0, 0.0), (0.0, -0.5, 0.0)], [], [(1, 0, 2, 3)])
me_plane_027.use_remesh_preserve_volume = False
me_plane_027.use_remesh_preserve_attributes = False
me_plane_027.use_mirror_vertex_groups = False
me_plane_027.update()
me_plane_026 = bpy.data.meshes.new('Plane.026')
me_plane_026.from_pydata([(0.5, 0.0, 0.1), (0.0, -0.5, 0.1), (0.5, 0.0, 0.0), (0.0, -0.5, 0.0)], [], [(0, 2, 3, 1)])
me_plane_026.use_remesh_preserve_volume = False
me_plane_026.use_remesh_preserve_attributes = False
me_plane_026.use_mirror_vertex_groups = False
me_plane_026.update()
me_plane_024 = bpy.data.meshes.new('Plane.024')
me_plane_024.from_pydata([(0.5, 0.0, 0.1), (0.0, 0.0, 0.1), (0.5, 0.0, 7.451e-09), (0.0, 0.0, 7.451e-09)], [], [(1, 0, 2, 3)])
me_plane_024.use_remesh_preserve_volume = False
me_plane_024.use_remesh_preserve_attributes = False
me_plane_024.use_mirror_vertex_groups = False
me_plane_024.update()
me_plane_023 = bpy.data.meshes.new('Plane.023')
me_plane_023.from_pydata([(0.5, 0.0, 0.1), (0.0, 0.0, 0.1), (0.0, -0.5, 0.1)], [], [(1, 2, 0)])
me_plane_023.use_remesh_preserve_volume = False
me_plane_023.use_remesh_preserve_attributes = False
me_plane_023.use_mirror_vertex_groups = False
me_plane_023.update()
me_cube_217 = bpy.data.meshes.new('Cube.217')
me_cube_217.from_pydata([(0.0, -4.053e-06, 3.1), (0.0, -2.0, 0.1), (0.0, 0.0, 0.1)], [], [(1, 0, 2)])
me_cube_217.use_remesh_preserve_volume = False
me_cube_217.use_remesh_preserve_attributes = False
me_cube_217.use_mirror_vertex_groups = False
me_cube_217.update()
me_cube_216 = bpy.data.meshes.new('Cube.216')
me_cube_216.from_pydata([(4.053e-06, 1.192e-06, 3.1), (2.0, 0.0, 0.1), (0.0, 1.192e-06, 0.1)], [], [(0, 1, 2)])
me_cube_216.use_remesh_preserve_volume = False
me_cube_216.use_remesh_preserve_attributes = False
me_cube_216.use_mirror_vertex_groups = False
me_cube_216.update()
me_cube_215 = bpy.data.meshes.new('Cube.215')
me_cube_215.from_pydata([(2.0, -1.192e-06, 3.1), (2.0, -2.0, 0.1), (2.0, 2.861e-06, 0.1)], [], [(0, 1, 2)])
me_cube_215.use_remesh_preserve_volume = False
me_cube_215.use_remesh_preserve_attributes = False
me_cube_215.use_mirror_vertex_groups = False
me_cube_215.update()
me_cube_214 = bpy.data.meshes.new('Cube.214')
me_cube_214.from_pydata([(3.576e-06, -2.0, 3.1), (2.0, -2.0, 0.1), (-4.768e-07, -2.0, 0.1)], [], [(1, 0, 2)])
me_cube_214.use_remesh_preserve_volume = False
me_cube_214.use_remesh_preserve_attributes = False
me_cube_214.use_mirror_vertex_groups = False
me_cube_214.update()
me_cube_213 = bpy.data.meshes.new('Cube.213')
me_cube_213.from_pydata([(2.0, -2.0, 0.1), (6.557e-07, -2.0, 3.1), (2.0, -2.0, 3.1)], [], [(1, 2, 0)])
me_cube_213.use_remesh_preserve_volume = False
me_cube_213.use_remesh_preserve_attributes = False
me_cube_213.use_mirror_vertex_groups = False
me_cube_213.update()
me_cube_212 = bpy.data.meshes.new('Cube.212')
me_cube_212.from_pydata([(2.0, -2.0, 0.1), (2.0, -8.941e-07, 3.1), (2.0, -2.0, 3.1)], [], [(0, 2, 1)])
me_cube_212.use_remesh_preserve_volume = False
me_cube_212.use_remesh_preserve_attributes = False
me_cube_212.use_mirror_vertex_groups = False
me_cube_212.update()
me_cube_211 = bpy.data.meshes.new('Cube.211')
me_cube_211.from_pydata([], [], [])
me_cube_211.use_remesh_preserve_volume = False
me_cube_211.use_remesh_preserve_attributes = False
me_cube_211.use_mirror_vertex_groups = False
me_cube_211.update()
me_cube_210 = bpy.data.meshes.new('Cube.210')
me_cube_210.from_pydata([], [], [])
me_cube_210.use_remesh_preserve_volume = False
me_cube_210.use_remesh_preserve_attributes = False
me_cube_210.use_mirror_vertex_groups = False
me_cube_210.update()
me_cube_209 = bpy.data.meshes.new('Cube.209')
me_cube_209.from_pydata([], [], [])
me_cube_209.use_remesh_preserve_volume = False
me_cube_209.use_remesh_preserve_attributes = False
me_cube_209.use_mirror_vertex_groups = False
me_cube_209.update()
me_cube_208 = bpy.data.meshes.new('Cube.208')
me_cube_208.from_pydata([], [], [])
me_cube_208.use_remesh_preserve_volume = False
me_cube_208.use_remesh_preserve_attributes = False
me_cube_208.use_mirror_vertex_groups = False
me_cube_208.update()
me_cube_207 = bpy.data.meshes.new('Cube.207')
me_cube_207.from_pydata([(0.0, -2.0, 0.1), (0.0, 0.0, 3.1), (0.0, -2.0, 3.1)], [], [(2, 0, 1)])
me_cube_207.use_remesh_preserve_volume = False
me_cube_207.use_remesh_preserve_attributes = False
me_cube_207.use_mirror_vertex_groups = False
me_cube_207.update()
me_cube_206 = bpy.data.meshes.new('Cube.206')
me_cube_206.from_pydata([(2.0, -2.0, 0.1), (2.0, 0.0, 3.1), (2.0, -2.0, 3.1)], [], [(1, 0, 2)])
me_cube_206.use_remesh_preserve_volume = False
me_cube_206.use_remesh_preserve_attributes = False
me_cube_206.use_mirror_vertex_groups = False
me_cube_206.update()
me_cube_205 = bpy.data.meshes.new('Cube.205')
me_cube_205.from_pydata([(2.0, -2.0, 0.1), (0.0, -2.0, 0.1), (2.0, -2.0, 3.1), (0.0, -2.0, 3.1)], [], [(0, 1, 3, 2)])
me_cube_205.use_remesh_preserve_volume = False
me_cube_205.use_remesh_preserve_attributes = False
me_cube_205.use_mirror_vertex_groups = False
me_cube_205.update()
me_cube_204 = bpy.data.meshes.new('Cube.204')
me_cube_204.from_pydata([(2.0, 0.0, 3.1), (2.0, -2.0, 0.1), (2.0, 0.0, 0.1)], [], [(2, 0, 1)])
me_cube_204.use_remesh_preserve_volume = False
me_cube_204.use_remesh_preserve_attributes = False
me_cube_204.use_mirror_vertex_groups = False
me_cube_204.update()
me_cube_203 = bpy.data.meshes.new('Cube.203')
me_cube_203.from_pydata([(0.0, 0.0, 3.1), (0.0, 0.0, 0.1), (0.0, -2.0, 0.1)], [], [(0, 1, 2)])
me_cube_203.use_remesh_preserve_volume = False
me_cube_203.use_remesh_preserve_attributes = False
me_cube_203.use_mirror_vertex_groups = False
me_cube_203.update()
me_cube_201 = bpy.data.meshes.new('Cube.201')
me_cube_201.from_pydata([], [], [])
me_cube_201.use_remesh_preserve_volume = False
me_cube_201.use_remesh_preserve_attributes = False
me_cube_201.use_mirror_vertex_groups = False
me_cube_201.update()
me_cube_200 = bpy.data.meshes.new('Cube.200')
me_cube_200.from_pydata([], [], [])
me_cube_200.use_remesh_preserve_volume = False
me_cube_200.use_remesh_preserve_attributes = False
me_cube_200.use_mirror_vertex_groups = False
me_cube_200.update()
me_cube_199 = bpy.data.meshes.new('Cube.199')
me_cube_199.from_pydata([], [], [])
me_cube_199.use_remesh_preserve_volume = False
me_cube_199.use_remesh_preserve_attributes = False
me_cube_199.use_mirror_vertex_groups = False
me_cube_199.update()
me_cube_198 = bpy.data.meshes.new('Cube.198')
me_cube_198.from_pydata([], [], [])
me_cube_198.use_remesh_preserve_volume = False
me_cube_198.use_remesh_preserve_attributes = False
me_cube_198.use_mirror_vertex_groups = False
me_cube_198.update()
me_cube_197 = bpy.data.meshes.new('Cube.197')
me_cube_197.from_pydata([], [], [])
me_cube_197.use_remesh_preserve_volume = False
me_cube_197.use_remesh_preserve_attributes = False
me_cube_197.use_mirror_vertex_groups = False
me_cube_197.update()
me_cube_002 = bpy.data.meshes.new('Cube.002')
me_cube_002.from_pydata([], [], [])
me_cube_002.use_remesh_preserve_volume = False
me_cube_002.use_remesh_preserve_attributes = False
me_cube_002.use_mirror_vertex_groups = False
me_cube_002.update()
me_cube_195 = bpy.data.meshes.new('Cube.195')
me_cube_195.from_pydata([(1.75, -1.7, 2.605), (1.75, -1.75, 2.6), (1.7, -1.7, 2.611), (1.75, -2.0, 2.6), (2.0, -1.75, 3.1), (2.0, -2.0, 2.664), (1.7, -1.75, 2.605), (1.7, -2.0, 2.6), (2.0, -1.7, 3.1), (1.75, -1.875, 2.6), (2.0, -2.0, 3.1), (1.7, -1.875, 2.602)], [], [(10, 4, 1, 9), (1, 0, 2, 6), (9, 1, 6, 11), (5, 10, 9, 3), (3, 9, 11, 7), (4, 8, 0, 1)])
me_cube_195.use_remesh_preserve_volume = False
me_cube_195.use_remesh_preserve_attributes = False
me_cube_195.use_mirror_vertex_groups = False
me_cube_195.update()
me_cube_194 = bpy.data.meshes.new('Cube.194')
me_cube_194.from_pydata([(1.75, -0.3, 2.605), (1.75, -0.25, 2.6), (1.75, -1.043e-07, 2.6), (2.0, -0.25, 3.1), (2.0, -1.192e-07, 2.664), (1.7, -2.027e-07, 2.6), (1.7, -0.25, 2.605), (2.0, -0.3, 3.1), (1.7, -0.3, 2.611), (1.75, -0.125, 2.6), (2.0, 0.0, 3.1), (1.7, -0.125, 2.602)], [], [(10, 4, 2, 9), (0, 1, 6, 8), (9, 2, 5, 11), (3, 10, 9, 1), (1, 9, 11, 6), (7, 3, 1, 0)])
me_cube_194.use_remesh_preserve_volume = False
me_cube_194.use_remesh_preserve_attributes = False
me_cube_194.use_mirror_vertex_groups = False
me_cube_194.update()
me_cube_193 = bpy.data.meshes.new('Cube.193')
me_cube_193.from_pydata([(0.3, -0.3, 2.828), (0.3, -1.788e-08, 2.941), (0.25, -0.25, 2.86), (0.25, -1.49e-08, 2.917), (0.0, -0.25, 3.1), (0.0, 0.0, 2.664), (0.3, -0.25, 2.875), (0.25, -0.3, 2.812), (0.0, -0.3, 3.1), (0.3, -0.125, 2.908), (0.0, 0.0, 3.1), (0.25, -0.125, 2.888)], [], [(11, 3, 5, 10), (2, 11, 10, 4), (7, 2, 4, 8), (6, 9, 11, 2), (0, 6, 2, 7), (9, 1, 3, 11)])
me_cube_193.use_remesh_preserve_volume = False
me_cube_193.use_remesh_preserve_attributes = False
me_cube_193.use_mirror_vertex_groups = False
me_cube_193.update()
me_cube_192 = bpy.data.meshes.new('Cube.192')
me_cube_192.from_pydata([(1.75, -1.7, 2.605), (1.75, -1.75, 2.6), (1.7, -1.7, 2.611), (1.75, -2.0, 3.1), (2.0, -1.75, 2.6), (2.0, -2.0, 2.664), (2.0, -1.7, 2.6), (1.7, -2.0, 3.1), (1.7, -1.75, 2.605), (1.875, -1.75, 2.6), (2.0, -2.0, 3.1), (1.875, -1.7, 2.602)], [], [(10, 9, 1, 3), (1, 0, 2, 8), (9, 11, 0, 1), (5, 4, 9, 10), (4, 6, 11, 9), (3, 1, 8, 7)])
me_cube_192.use_remesh_preserve_volume = False
me_cube_192.use_remesh_preserve_attributes = False
me_cube_192.use_mirror_vertex_groups = False
me_cube_192.update()
me_cube_190 = bpy.data.meshes.new('Cube.190')
me_cube_190.from_pydata([(1.7, -0.3, 2.611), (1.7, -0.25, 2.605), (1.75, -0.3, 2.605), (1.75, -0.25, 2.6), (1.75, 0.0, 3.1), (2.0, -0.25, 2.6), (2.0, 0.0, 2.664), (1.875, -0.3, 2.602), (2.0, 0.0, 3.1), (2.0, -0.3, 2.6), (1.7, 0.0, 3.1), (1.875, -0.25, 2.6)], [], [(2, 3, 1, 0), (11, 8, 4, 3), (9, 5, 11, 7), (7, 11, 3, 2), (5, 6, 8, 11), (3, 4, 10, 1)])
me_cube_190.use_remesh_preserve_volume = False
me_cube_190.use_remesh_preserve_attributes = False
me_cube_190.use_mirror_vertex_groups = False
me_cube_190.update()
me_cube_189 = bpy.data.meshes.new('Cube.189')
me_cube_189.from_pydata([(0.125, -0.3, 2.706), (0.125, -0.25, 2.73), (0.0, 0.0, 3.1), (0.0, 0.0, 2.664), (0.0, -0.25, 2.6), (0.25, 0.0, 3.1), (0.25, -0.25, 2.86), (0.0, -0.3, 2.6), (0.25, -0.3, 2.812), (0.3, 0.0, 3.1), (0.3, -0.25, 2.875), (0.3, -0.3, 2.828)], [], [(8, 6, 1, 0), (6, 5, 2, 1), (1, 2, 3, 4), (10, 9, 5, 6), (11, 10, 6, 8), (0, 1, 4, 7)])
me_cube_189.use_remesh_preserve_volume = False
me_cube_189.use_remesh_preserve_attributes = False
me_cube_189.use_mirror_vertex_groups = False
me_cube_189.update()
me_cube_185 = bpy.data.meshes.new('Cube.185')
me_cube_185.from_pydata([(0.0, -2.0, 2.664), (0.0, -1.75, 3.1), (0.25, -2.0, 2.917), (0.25, -1.75, 2.86), (0.3, -1.7, 2.828), (0.3, -1.75, 2.875), (0.3, -2.0, 2.941), (0.25, -1.7, 2.812), (0.0, -1.7, 3.1), (0.3, -1.875, 2.908), (0.25, -1.875, 2.888), (0.0, -2.0, 3.1)], [], [(10, 3, 1, 11), (9, 5, 3, 10), (5, 4, 7, 3), (3, 7, 8, 1), (6, 9, 10, 2), (2, 10, 11, 0)])
me_cube_185.use_remesh_preserve_volume = False
me_cube_185.use_remesh_preserve_attributes = False
me_cube_185.use_mirror_vertex_groups = False
me_cube_185.update()
me_cube_165 = bpy.data.meshes.new('Cube.165')
me_cube_165.from_pydata([(0.0, -2.0, 2.664), (0.0, -1.75, 2.6), (0.25, -2.0, 3.1), (0.25, -1.75, 2.86), (0.3, -1.75, 2.875), (0.3, -1.7, 2.828), (0.25, -1.7, 2.812), (0.0, -1.7, 2.6), (0.3, -2.0, 3.1), (0.125, -1.7, 2.706), (0.125, -1.75, 2.73), (0.0, -2.0, 3.1)], [], [(11, 10, 1, 0), (10, 9, 7, 1), (4, 5, 6, 3), (8, 4, 3, 2), (3, 6, 9, 10), (2, 3, 10, 11)])
me_cube_165.use_remesh_preserve_volume = False
me_cube_165.use_remesh_preserve_attributes = False
me_cube_165.use_mirror_vertex_groups = False
me_cube_165.update()
me_cube_164 = bpy.data.meshes.new('Cube.164')
me_cube_164.from_pydata([(1.7, -2.0, 3.1), (1.7, -1.75, 2.605), (0.3, -2.0, 3.1), (1.0, -2.0, 3.1), (1.5, -2.0, 3.1), (0.5, -2.0, 3.1), (1.0, -1.75, 2.6), (1.25, -2.0, 3.1), (0.75, -2.0, 3.1), (1.5, -1.75, 2.622), (0.5, -1.75, 2.936), (1.25, -1.75, 2.6), (0.75, -1.75, 2.86), (1.0, -1.7, 2.6), (1.5, -1.7, 2.638), (0.5, -1.7, 2.888), (1.25, -1.7, 2.605), (0.75, -1.7, 2.812), (0.3, -1.75, 2.875), (0.3, -1.7, 2.828), (1.7, -1.7, 2.611)], [], [(0, 1, 9, 4), (1, 20, 14, 9), (5, 10, 18, 2), (4, 9, 11, 7), (7, 11, 6, 3), (3, 6, 12, 8), (8, 12, 10, 5), (11, 16, 13, 6), (12, 17, 15, 10), (9, 14, 16, 11), (6, 13, 17, 12), (10, 15, 19, 18)])
me_cube_164.use_remesh_preserve_volume = False
me_cube_164.use_remesh_preserve_attributes = False
me_cube_164.use_mirror_vertex_groups = False
me_cube_164.update()
me_cube_163 = bpy.data.meshes.new('Cube.163')
me_cube_163.from_pydata([(1.75, -0.3, 2.605), (1.7, -1.7, 2.611), (2.0, -1.0, 3.1), (2.0, -1.5, 3.1), (2.0, -0.5, 3.1), (1.75, -1.0, 2.973), (2.0, -1.25, 3.1), (2.0, -0.75, 3.1), (1.75, -0.5, 2.622), (1.75, -1.5, 2.622), (1.75, -0.75, 2.897), (1.75, -1.25, 2.897), (2.0, -1.7, 3.1), (1.75, -1.7, 2.605), (2.0, -0.3, 3.1), (1.7, -1.0, 2.988), (1.7, -0.5, 2.638), (1.7, -1.5, 2.638), (1.7, -0.75, 2.912), (1.7, -1.25, 2.912), (1.7, -0.3, 2.611)], [], [(4, 14, 0, 8), (13, 9, 17, 1), (8, 0, 20, 16), (7, 4, 8, 10), (2, 7, 10, 5), (6, 2, 5, 11), (3, 6, 11, 9), (12, 3, 9, 13), (10, 8, 16, 18), (11, 5, 15, 19), (5, 10, 18, 15), (9, 11, 19, 17)])
me_cube_163.use_remesh_preserve_volume = False
me_cube_163.use_remesh_preserve_attributes = False
me_cube_163.use_mirror_vertex_groups = False
me_cube_163.update()
me_cube_162 = bpy.data.meshes.new('Cube.162')
me_cube_162.from_pydata([(1.0, -0.3, 2.6), (1.0, 0.0, 3.1), (1.5, 0.0, 3.1), (0.5, 0.0, 3.1), (1.7, 0.0, 3.1), (1.7, -0.25, 2.605), (0.3, -0.3, 2.828), (1.7, -0.3, 2.611), (0.3, -0.25, 2.875), (0.3, 0.0, 3.1), (0.75, -0.3, 2.812), (0.75, -0.25, 2.86), (1.0, -0.25, 2.6), (0.5, -0.3, 2.888), (1.5, -0.3, 2.638), (1.25, 0.0, 3.1), (0.75, 0.0, 3.1), (0.5, -0.25, 2.936), (1.5, -0.25, 2.622), (1.25, -0.25, 2.6), (1.25, -0.3, 2.605)], [], [(11, 16, 3, 17), (13, 17, 8, 6), (7, 5, 18, 14), (12, 1, 16, 11), (19, 15, 1, 12), (18, 2, 15, 19), (5, 4, 2, 18), (0, 12, 11, 10), (20, 19, 12, 0), (17, 3, 9, 8), (14, 18, 19, 20), (10, 11, 17, 13)])
me_cube_162.use_remesh_preserve_volume = False
me_cube_162.use_remesh_preserve_attributes = False
me_cube_162.use_mirror_vertex_groups = False
me_cube_162.update()
me_cube_161 = bpy.data.meshes.new('Cube.161')
me_cube_161.from_pydata([(0.3, -2.0, 3.1), (0.25, -1.75, 2.86), (0.25, -2.0, 3.1), (0.0, -1.75, 3.1), (0.0, -2.0, 3.1), (0.0, -1.7, 3.1), (0.25, -1.7, 2.812), (0.3, -1.75, 2.875), (0.3, -1.7, 2.828)], [], [(7, 8, 6, 1), (1, 6, 5, 3), (0, 7, 1, 2), (2, 1, 4), (1, 3, 4)])
me_cube_161.use_remesh_preserve_volume = False
me_cube_161.use_remesh_preserve_attributes = False
me_cube_161.use_mirror_vertex_groups = False
me_cube_161.update()
me_cube_160 = bpy.data.meshes.new('Cube.160')
me_cube_160.from_pydata([(2.0, -2.0, 3.1), (1.7, -2.0, 3.1), (2.0, -1.75, 3.1), (1.75, -2.0, 3.1), (1.7, -1.75, 2.605), (1.75, -1.75, 2.6), (1.7, -1.7, 2.611), (2.0, -1.7, 3.1), (1.75, -1.7, 2.605)], [], [(2, 7, 8, 5), (5, 8, 6, 4), (2, 5, 0), (3, 5, 4, 1), (3, 0, 5)])
me_cube_160.use_remesh_preserve_volume = False
me_cube_160.use_remesh_preserve_attributes = False
me_cube_160.use_mirror_vertex_groups = False
me_cube_160.update()
me_cube_159 = bpy.data.meshes.new('Cube.159')
me_cube_159.from_pydata([(2.0, 0.0, 3.1), (2.0, -0.25, 3.1), (1.75, 0.0, 3.1), (1.75, -0.25, 2.6), (1.75, -0.3, 2.605), (1.7, 0.0, 3.1), (1.7, -0.25, 2.605), (2.0, -0.3, 3.1), (1.7, -0.3, 2.611)], [], [(7, 1, 3, 4), (4, 3, 6, 8), (1, 0, 3), (3, 2, 5, 6), (2, 3, 0)])
me_cube_159.use_remesh_preserve_volume = False
me_cube_159.use_remesh_preserve_attributes = False
me_cube_159.use_mirror_vertex_groups = False
me_cube_159.update()
me_cube_158 = bpy.data.meshes.new('Cube.158')
me_cube_158.from_pydata([(0.3, 0.0, 3.1), (0.3, -0.25, 2.875), (0.3, -0.3, 2.828), (0.25, -0.3, 2.812), (0.0, -0.3, 3.1), (0.25, -0.25, 2.86), (0.25, 0.0, 3.1), (0.0, -0.25, 3.1), (0.0, 0.0, 3.1)], [], [(6, 8, 5), (3, 5, 7, 4), (2, 1, 5, 3), (1, 0, 6, 5), (5, 8, 7)])
me_cube_158.use_remesh_preserve_volume = False
me_cube_158.use_remesh_preserve_attributes = False
me_cube_158.use_mirror_vertex_groups = False
me_cube_158.update()
me_cube_152 = bpy.data.meshes.new('Cube.152')
me_cube_152.from_pydata([(0.3, -1.7, 2.828), (0.3, -0.3, 2.828), (0.3, -0.75, 2.6), (0.3, -1.25, 2.6), (0.3, -1.0, 2.6), (0.3, -1.5, 2.637), (0.3, -0.5, 2.637), (0.25, -0.3, 2.812), (0.0, -0.3, 3.1), (0.25, -1.7, 2.812), (0.0, -1.7, 3.1), (0.25, -0.75, 2.6), (0.25, -1.25, 2.6), (0.25, -1.5, 2.622), (0.25, -0.5, 2.622), (0.0, -0.75, 3.1), (0.0, -1.25, 3.1), (0.25, -1.0, 2.6), (0.0, -0.5, 3.1), (0.0, -1.5, 3.1), (0.0, -1.0, 3.1)], [], [(14, 7, 8, 18), (6, 1, 7, 14), (17, 11, 15, 20), (4, 2, 11, 17), (2, 6, 14, 11), (13, 12, 16, 19), (5, 3, 12, 13), (3, 4, 17, 12), (9, 13, 19, 10), (11, 14, 18, 15), (12, 17, 20, 16), (0, 5, 13, 9)])
me_cube_152.use_remesh_preserve_volume = False
me_cube_152.use_remesh_preserve_attributes = False
me_cube_152.use_mirror_vertex_groups = False
me_cube_152.update()
me_cube_120 = bpy.data.meshes.new('Cube.120')
me_cube_120.from_pydata([(1.75, -1.7, 2.605), (2.0, -1.7, 2.6), (1.75, -1.75, 2.6), (1.7, -1.7, 2.611), (1.7, -1.75, 2.605), (1.75, -2.0, 2.6), (2.0, -1.75, 2.6), (1.7, -2.0, 2.6), (2.0, -2.0, 2.664)], [], [(2, 0, 3, 4), (5, 2, 4, 7), (6, 1, 0, 2), (8, 6, 2, 5)])
me_cube_120.use_remesh_preserve_volume = False
me_cube_120.use_remesh_preserve_attributes = False
me_cube_120.use_mirror_vertex_groups = False
me_cube_120.update()
me_cube_119 = bpy.data.meshes.new('Cube.119')
me_cube_119.from_pydata([(1.7, -0.3, 2.611), (1.7, -0.25, 2.605), (1.7, 0.0, 2.6), (1.75, -0.3, 2.605), (2.0, -0.3, 2.6), (1.75, -0.25, 2.6), (1.75, 0.0, 2.6), (2.0, -0.25, 2.6), (2.0, 0.0, 2.664)], [], [(3, 5, 1, 0), (5, 6, 2, 1), (4, 7, 5, 3), (7, 8, 6, 5)])
me_cube_119.use_remesh_preserve_volume = False
me_cube_119.use_remesh_preserve_attributes = False
me_cube_119.use_mirror_vertex_groups = False
me_cube_119.update()
me_cube_118 = bpy.data.meshes.new('Cube.118')
me_cube_118.from_pydata([(0.0, -2.0, 2.664), (0.0, -1.75, 2.6), (0.25, -2.0, 2.917), (0.25, -1.75, 2.86), (0.0, -1.7, 2.6), (0.25, -1.7, 2.812), (0.3, -2.0, 2.941), (0.3, -1.75, 2.875), (0.3, -1.7, 2.828)], [], [(6, 7, 3, 2), (2, 3, 1, 0), (3, 5, 4, 1), (7, 8, 5, 3)])
me_cube_118.use_remesh_preserve_volume = False
me_cube_118.use_remesh_preserve_attributes = False
me_cube_118.use_mirror_vertex_groups = False
me_cube_118.update()
me_cube_117 = bpy.data.meshes.new('Cube.117')
me_cube_117.from_pydata([(0.3, -0.3, 2.828), (0.3, -0.25, 2.875), (0.3, 0.0, 2.941), (0.25, -0.3, 2.812), (0.0, -0.3, 2.6), (0.25, -0.25, 2.86), (0.25, 0.0, 2.917), (0.0, -0.25, 2.6), (0.0, 0.0, 2.664)], [], [(3, 5, 7, 4), (0, 1, 5, 3), (1, 2, 6, 5), (5, 6, 8, 7)])
me_cube_117.use_remesh_preserve_volume = False
me_cube_117.use_remesh_preserve_attributes = False
me_cube_117.use_mirror_vertex_groups = False
me_cube_117.update()
me_cube_106 = bpy.data.meshes.new('Cube.106')
me_cube_106.from_pydata([(0.3, -0.3, 2.828), (0.3, -1.7, 2.828), (0.3, -0.75, 2.6), (0.3, -1.25, 2.6), (0.3, -1.0, 2.6), (0.3, -1.5, 2.637), (0.3, -0.5, 2.637), (0.25, -0.3, 2.812), (0.0, -0.3, 2.6), (0.25, -1.7, 2.812), (0.0, -1.7, 2.6), (0.25, -0.75, 2.6), (0.25, -1.25, 2.6), (0.25, -1.5, 2.622), (0.25, -0.5, 2.622), (0.0, -0.75, 2.6), (0.0, -1.25, 2.6), (0.25, -1.0, 2.6), (0.0, -0.5, 2.6), (0.0, -1.5, 2.6), (0.0, -1.0, 2.6)], [], [(14, 7, 8, 18), (6, 0, 7, 14), (1, 5, 13, 9), (17, 11, 15, 20), (4, 2, 11, 17), (2, 6, 14, 11), (13, 12, 16, 19), (5, 3, 12, 13), (3, 4, 17, 12), (9, 13, 19, 10), (11, 14, 18, 15), (12, 17, 20, 16)])
me_cube_106.use_remesh_preserve_volume = False
me_cube_106.use_remesh_preserve_attributes = False
me_cube_106.use_mirror_vertex_groups = False
me_cube_106.update()
me_cube_105 = bpy.data.meshes.new('Cube.105')
me_cube_105.from_pydata([(1.7, -1.7, 2.611), (1.7, -1.75, 2.605), (1.7, -2.0, 2.6), (0.3, -1.7, 2.828), (0.3, -1.75, 2.875), (0.3, -2.0, 2.941), (0.75, -1.7, 2.812), (1.25, -1.7, 2.605), (0.5, -1.7, 2.888), (1.5, -1.7, 2.638), (1.0, -1.7, 2.6), (0.75, -1.75, 2.86), (1.25, -1.75, 2.6), (0.5, -1.75, 2.936), (1.5, -1.75, 2.622), (0.75, -2.0, 2.917), (1.25, -2.0, 2.6), (1.0, -1.75, 2.6), (0.5, -2.0, 3.036), (1.5, -2.0, 2.6), (1.0, -2.0, 2.664)], [], [(13, 8, 3, 4), (18, 13, 4, 5), (17, 10, 6, 11), (14, 9, 7, 12), (11, 6, 8, 13), (12, 7, 10, 17), (1, 0, 9, 14), (15, 11, 13, 18), (20, 17, 11, 15), (16, 12, 17, 20), (19, 14, 12, 16), (2, 1, 14, 19)])
me_cube_105.use_remesh_preserve_volume = False
me_cube_105.use_remesh_preserve_attributes = False
me_cube_105.use_mirror_vertex_groups = False
me_cube_105.update()
me_cube_104 = bpy.data.meshes.new('Cube.104')
me_cube_104.from_pydata([(1.7, -0.3, 2.611), (1.7, -1.7, 2.611), (1.7, -1.25, 2.912), (1.7, -0.75, 2.912), (1.7, -1.5, 2.638), (1.7, -0.5, 2.638), (1.7, -1.0, 2.988), (1.75, -0.3, 2.605), (2.0, -0.3, 2.6), (1.75, -1.7, 2.605), (2.0, -1.7, 2.6), (1.75, -1.25, 2.897), (1.75, -0.75, 2.897), (1.75, -1.5, 2.622), (1.75, -0.5, 2.622), (2.0, -0.75, 2.6), (2.0, -1.25, 2.6), (1.75, -1.0, 2.973), (2.0, -0.5, 2.6), (2.0, -1.5, 2.6), (2.0, -1.0, 2.6)], [], [(14, 7, 0, 5), (13, 11, 2, 4), (17, 12, 3, 6), (9, 13, 4, 1), (11, 17, 6, 2), (12, 14, 5, 3), (18, 8, 7, 14), (10, 19, 13, 9), (19, 16, 11, 13), (16, 20, 17, 11), (20, 15, 12, 17), (15, 18, 14, 12)])
me_cube_104.use_remesh_preserve_volume = False
me_cube_104.use_remesh_preserve_attributes = False
me_cube_104.use_mirror_vertex_groups = False
me_cube_104.update()
me_cube_103 = bpy.data.meshes.new('Cube.103')
me_cube_103.from_pydata([(1.25, -0.3, 2.605), (1.25, -0.25, 2.6), (1.5, -0.25, 2.622), (0.5, -0.25, 2.936), (0.75, 0.0, 2.917), (1.25, 0.0, 2.6), (1.5, -0.3, 2.638), (0.5, -0.3, 2.888), (1.0, -0.25, 2.6), (0.5, 0.0, 3.036), (1.5, 0.0, 2.6), (1.0, 0.0, 2.664), (1.0, -0.3, 2.6), (0.75, -0.25, 2.86), (0.75, -0.3, 2.812), (0.3, 0.0, 2.941), (0.3, -0.25, 2.875), (0.3, -0.3, 2.828), (1.7, 0.0, 2.6), (1.7, -0.25, 2.605), (1.7, -0.3, 2.611)], [], [(19, 18, 10, 2), (14, 13, 3, 7), (20, 19, 2, 6), (6, 2, 1, 0), (3, 9, 15, 16), (7, 3, 16, 17), (0, 1, 8, 12), (2, 10, 5, 1), (1, 5, 11, 8), (8, 11, 4, 13), (13, 4, 9, 3), (12, 8, 13, 14)])
me_cube_103.use_remesh_preserve_volume = False
me_cube_103.use_remesh_preserve_attributes = False
me_cube_103.use_mirror_vertex_groups = False
me_cube_103.update()
me_cube_102 = bpy.data.meshes.new('Cube.102')
me_cube_102.from_pydata([(1.0, -1.0, 2.6), (0.5, -1.0, 2.6), (1.0, -0.5, 2.6), (1.5, -1.0, 3.05), (1.0, -1.5, 2.6), (0.5, -0.5, 2.696), (1.5, -0.5, 2.7), (1.5, -1.5, 2.7), (0.5, -1.5, 2.696), (0.75, -1.0, 2.6), (1.0, -0.75, 2.6), (1.25, -1.0, 2.973), (1.0, -1.25, 2.6), (0.5, -0.75, 2.6), (0.75, -0.5, 2.622), (1.5, -0.75, 2.973), (1.25, -0.5, 2.622), (1.5, -1.25, 2.973), (1.25, -1.5, 2.622), (0.5, -1.25, 2.6), (0.75, -1.5, 2.622), (1.25, -1.25, 2.897), (0.75, -0.75, 2.6), (1.25, -0.75, 2.897), (0.75, -1.25, 2.6), (1.0, -1.7, 2.6), (1.5, -1.7, 2.638), (0.5, -1.7, 2.888), (1.25, -1.7, 2.605), (0.75, -1.7, 2.812), (1.0, -0.3, 2.6), (0.5, -0.3, 2.888), (1.5, -0.3, 2.638), (1.25, -0.3, 2.605), (0.75, -0.3, 2.812), (0.3, -0.5, 2.637), (0.3, -1.5, 2.637), (0.3, -1.0, 2.6), (0.3, -1.25, 2.6), (0.3, -0.75, 2.6), (0.3, -1.7, 2.828), (0.3, -0.3, 2.828), (1.7, -1.0, 2.988), (1.7, -0.5, 2.638), (1.7, -1.5, 2.638), (1.7, -0.75, 2.912), (1.7, -1.25, 2.912), (1.7, -1.7, 2.611), (1.7, -0.3, 2.611)], [], [(21, 11, 0, 12), (22, 14, 5, 13), (45, 43, 6, 15), (23, 16, 2, 10), (46, 42, 3, 17), (47, 44, 7, 26), (28, 18, 4, 25), (24, 9, 1, 19), (29, 20, 8, 27), (17, 3, 11, 21), (7, 17, 21, 18), (18, 21, 12, 4), (10, 2, 14, 22), (0, 10, 22, 9), (9, 22, 13, 1), (42, 45, 15, 3), (15, 6, 16, 23), (3, 15, 23, 11), (11, 23, 10, 0), (44, 46, 17, 7), (26, 7, 18, 28), (12, 0, 9, 24), (4, 12, 24, 20), (20, 24, 19, 8), (25, 4, 20, 29), (6, 32, 33, 16), (16, 33, 30, 2), (2, 30, 34, 14), (14, 34, 31, 5), (43, 48, 32, 6), (19, 1, 37, 38), (8, 19, 38, 36), (13, 5, 35, 39), (1, 13, 39, 37), (27, 8, 36, 40), (5, 31, 41, 35)])
me_cube_102.use_remesh_preserve_volume = False
me_cube_102.use_remesh_preserve_attributes = False
me_cube_102.use_mirror_vertex_groups = False
me_cube_102.update()
me_cube_074 = bpy.data.meshes.new('Cube.074')
me_cube_074.from_pydata([(2.0, 1.192e-06, 0.1), (0.0, 0.0, 3.1), (2.0, 1.192e-06, 3.1)], [], [(0, 2, 1)])
me_cube_074.use_remesh_preserve_volume = False
me_cube_074.use_remesh_preserve_attributes = False
me_cube_074.use_mirror_vertex_groups = False
me_cube_074.update()
me_cube_072 = bpy.data.meshes.new('Cube.072')
me_cube_072.from_pydata([(0.0, -2.0, 0.1), (0.0, 0.0, 3.1), (0.0, -2.0, 3.1)], [], [(1, 2, 0)])
me_cube_072.use_remesh_preserve_volume = False
me_cube_072.use_remesh_preserve_attributes = False
me_cube_072.use_mirror_vertex_groups = False
me_cube_072.update()
me_cube_068 = bpy.data.meshes.new('Cube.068')
me_cube_068.from_pydata([(-1.192e-06, -1.371e-06, 3.1), (2.0, 1.192e-06, 3.1), (1.311e-06, -2.0, 3.1), (1.0, -1.0, 1.0), (2.0, -2.0, 3.1)], [], [(1, 0, 3), (4, 1, 3), (2, 3, 0), (3, 2, 4)])
me_cube_068.use_remesh_preserve_volume = False
me_cube_068.use_remesh_preserve_attributes = False
me_cube_068.use_mirror_vertex_groups = False
me_cube_068.update()
me_cube_066 = bpy.data.meshes.new('Cube.066')
me_cube_066.from_pydata([(-1.192e-06, -1.371e-06, 3.1), (2.0, 1.192e-06, 3.1), (1.311e-06, -2.0, 3.1), (2.0, -2.0, 0.1)], [], [(2, 3, 0), (1, 0, 3)])
me_cube_066.use_remesh_preserve_volume = False
me_cube_066.use_remesh_preserve_attributes = False
me_cube_066.use_mirror_vertex_groups = False
me_cube_066.update()
me_cube_065 = bpy.data.meshes.new('Cube.065')
me_cube_065.from_pydata([(2.0, 4.768e-07, 0.1), (2.0, -2.0, 0.1), (-4.768e-07, -6.557e-07, 3.1), (6.557e-07, -2.0, 0.1)], [], [(3, 1, 2), (1, 0, 2)])
me_cube_065.use_remesh_preserve_volume = False
me_cube_065.use_remesh_preserve_attributes = False
me_cube_065.use_mirror_vertex_groups = False
me_cube_065.update()
me_cube_062 = bpy.data.meshes.new('Cube.062')
me_cube_062.from_pydata([(2.0, -2.0, 0.1), (0.0, -2.0, 0.1), (0.0, 0.0, 3.1), (2.0, 0.0, 3.1)], [], [(1, 0, 3, 2)])
me_cube_062.use_remesh_preserve_volume = False
me_cube_062.use_remesh_preserve_attributes = False
me_cube_062.use_mirror_vertex_groups = False
me_cube_062.update()
me_cube_057 = bpy.data.meshes.new('Cube.057')
me_cube_057.from_pydata([], [], [])
me_cube_057.use_remesh_preserve_volume = False
me_cube_057.use_remesh_preserve_attributes = False
me_cube_057.use_mirror_vertex_groups = False
me_cube_057.update()
me_cube_046 = bpy.data.meshes.new('Cube.046')
me_cube_046.from_pydata([], [], [])
me_cube_046.use_remesh_preserve_volume = False
me_cube_046.use_remesh_preserve_attributes = False
me_cube_046.use_mirror_vertex_groups = False
me_cube_046.update()
me_cube_044 = bpy.data.meshes.new('Cube.044')
me_cube_044.from_pydata([], [], [])
me_cube_044.use_remesh_preserve_volume = False
me_cube_044.use_remesh_preserve_attributes = False
me_cube_044.use_mirror_vertex_groups = False
me_cube_044.update()
me_plane_025 = bpy.data.meshes.new('Plane.025')
me_plane_025.from_pydata([(2.0, -2.0, 3.0), (-5.96e-08, -2.0, 3.0), (2.0, 0.0, 3.0), (-5.96e-08, 0.0, 3.0)], [], [(2, 0, 1, 3)])
me_plane_025.use_remesh_preserve_volume = False
me_plane_025.use_remesh_preserve_attributes = False
me_plane_025.use_mirror_vertex_groups = False
me_plane_025.update()
me_plane_002 = bpy.data.meshes.new('Plane.002')
me_plane_002.from_pydata([(2.0, -1.5, 3.0), (0.5, -2.0, 3.0), (1.5, 0.0, 3.0), (-5.96e-08, -0.5, 3.0), (2.0, -0.5, 3.0), (1.5, -2.0, 3.0), (-5.96e-08, -1.5, 3.0), (0.5, 0.0, 3.0)], [], [(0, 5, 1, 6, 3, 7, 2, 4)])
me_plane_002.use_remesh_preserve_volume = False
me_plane_002.use_remesh_preserve_attributes = False
me_plane_002.use_mirror_vertex_groups = False
me_plane_002.update()
me_plane = bpy.data.meshes.new('Plane')
me_plane.from_pydata([(0.5, -2.0, 0.1), (2.0, -1.5, 0.1), (0.0, -0.5, 0.1), (1.5, 0.0, 0.1), (0.0, -1.5, 0.1), (1.5, -2.0, 0.1), (2.0, -0.5, 0.1), (0.5, 0.0, 0.1)], [], [(0, 5, 1, 6, 3, 7, 2, 4)])
me_plane.use_remesh_preserve_volume = False
me_plane.use_remesh_preserve_attributes = False
me_plane.use_mirror_vertex_groups = False
me_plane.update()
me_cube_000 = bpy.data.meshes.new('Cube.000')
me_cube_000.from_pydata([(1.5, -1.5, 0.1), (1.5, -0.5, 0.1), (0.5, -1.5, 0.1), (0.5, -0.5, 0.1), (1.658, -1.0, 0.1), (0.3423, -1.0, 0.1), (1.0, -1.658, 0.1), (1.0, -0.3423, 0.1), (1.4, -1.4, 0.36), (1.4, -0.6, 0.36), (0.6, -1.4, 0.36), (0.6, -0.6, 0.36), (1.526, -1.0, 0.36), (0.4738, -1.0, 0.36), (1.0, -1.526, 0.36), (1.0, -0.4738, 0.36), (1.0, -1.0, 0.5439)], [], [(4, 1, 9, 12), (3, 5, 13, 11), (6, 0, 8, 14), (7, 3, 11, 15), (16, 15, 11, 13), (14, 16, 13, 10), (8, 12, 16, 14), (12, 9, 15, 16), (1, 7, 15, 9), (2, 6, 14, 10), (5, 2, 10, 13), (0, 4, 12, 8)])
me_cube_000.use_remesh_preserve_volume = False
me_cube_000.use_remesh_preserve_attributes = False
me_cube_000.use_mirror_vertex_groups = False
me_cube_000.update()
me_cube_006 = bpy.data.meshes.new('Cube.006')
me_cube_006.from_pydata([(2.0, -2.0, 0.1), (2.0, 0.0, 0.1), (0.0, -2.0, 0.1), (0.0, 0.0, 0.1), (1.0, -1.0, 2.0)], [], [(1, 3, 4), (2, 0, 4), (3, 2, 4), (0, 1, 4)])
me_cube_006.use_remesh_preserve_volume = False
me_cube_006.use_remesh_preserve_attributes = False
me_cube_006.use_mirror_vertex_groups = False
me_cube_006.update()
me_cube_008 = bpy.data.meshes.new('Cube.008')
me_cube_008.from_pydata([(1.125, -1.125, 0.1), (1.125, -0.875, 0.1), (0.875, -1.125, 0.1), (0.875, -0.875, 0.1), (1.125, -1.125, 0.85), (1.125, -0.875, 0.85), (0.875, -1.125, 0.85), (0.875, -0.875, 0.85), (1.438, -1.438, 0.85), (1.438, -0.5625, 0.85), (0.5625, -1.438, 0.85), (0.5625, -0.5625, 0.85), (1.438, -1.438, 1.1), (1.438, -0.5625, 1.1), (0.5625, -1.438, 1.1), (0.5625, -0.5625, 1.1), (1.612, -1.613, 1.1), (1.612, -0.3875, 1.1), (0.3875, -1.613, 1.1), (0.3875, -0.3875, 1.1), (1.612, -1.613, 1.85), (1.612, -0.3875, 1.85), (0.3875, -1.613, 1.85), (0.3875, -0.3875, 1.85), (1.438, -1.438, 1.85), (1.438, -0.5625, 1.85), (0.5625, -1.438, 1.85), (0.5625, -0.5625, 1.85), (1.438, -1.438, 2.075), (1.438, -0.5625, 2.075), (0.5625, -1.438, 2.075), (0.5625, -0.5625, 2.075)], [], [(1, 3, 7, 5), (2, 0, 4, 6), (2, 6, 7, 3), (0, 1, 5, 4), (5, 7, 11, 9), (6, 4, 8, 10), (6, 10, 11, 7), (4, 5, 9, 8), (9, 11, 15, 13), (10, 8, 12, 14), (10, 14, 15, 11), (8, 9, 13, 12), (13, 15, 19, 17), (14, 12, 16, 18), (14, 18, 19, 15), (12, 13, 17, 16), (17, 19, 23, 21), (18, 16, 20, 22), (18, 22, 23, 19), (16, 17, 21, 20), (21, 23, 27, 25), (22, 20, 24, 26), (22, 26, 27, 23), (20, 21, 25, 24), (25, 27, 31, 29), (26, 24, 28, 30), (26, 30, 31, 27), (24, 25, 29, 28), (28, 29, 31, 30)])
me_cube_008.use_remesh_preserve_volume = False
me_cube_008.use_remesh_preserve_attributes = False
me_cube_008.use_mirror_vertex_groups = False
me_cube_008.update()
me_cube_010 = bpy.data.meshes.new('Cube.010')
me_cube_010.from_pydata([(1.194, -0.8617, 0.3582), (1.194, -1.126, 0.3582), (1.324, -1.197, 0.4441), (1.324, -0.7836, 0.4441), (1.508, -0.8015, 0.4443), (1.508, -1.154, 0.4443), (1.655, -1.072, 0.3841), (1.655, -0.874, 0.3841), (0.2616, -1.033, 0.2827), (1.738, -0.967, 0.2827), (0.3449, -1.126, 0.3841), (0.3449, -0.9278, 0.3841), (0.492, -0.8456, 0.4443), (0.492, -1.198, 0.4443), (0.6765, -1.216, 0.4441), (0.6765, -0.8031, 0.4441), (0.8064, -0.8739, 0.3582), (0.8064, -1.138, 0.3582), (0.9122, -1.071, 0.2308), (0.9122, -0.9293, 0.2308), (0.9934, -0.9934, 0.1035), (1.088, -0.9293, 0.2308), (1.088, -1.071, 0.2308), (1.007, -0.9934, 0.1035), (1.007, -1.007, 0.1035), (1.138, -1.194, 0.3582), (0.8739, -1.194, 0.3582), (0.8031, -1.324, 0.4441), (1.216, -1.324, 0.4441), (1.198, -1.508, 0.4443), (0.8456, -1.508, 0.4443), (0.9278, -1.655, 0.3841), (1.126, -1.655, 0.3841), (1.033, -1.738, 0.2827), (1.071, -1.088, 0.2308), (0.9293, -1.088, 0.2308), (0.9934, -1.007, 0.1035), (0.8617, -0.8064, 0.3582), (1.126, -0.8064, 0.3582), (1.197, -0.6765, 0.4441), (0.7836, -0.6765, 0.4441), (0.8015, -0.492, 0.4443), (1.154, -0.492, 0.4443), (1.072, -0.3449, 0.3841), (0.874, -0.3449, 0.3841), (0.967, -0.2616, 0.2827), (0.9293, -0.9122, 0.2308), (1.071, -0.9122, 0.2308), (1.719, -1.673, 0.1694), (1.682, -1.504, 0.2425), (1.542, -1.644, 0.2425), (1.38, -1.598, 0.2825), (1.63, -1.349, 0.2825), (1.495, -1.189, 0.2912), (1.203, -1.481, 0.2912), (1.121, -1.299, 0.2268), (1.308, -1.112, 0.2268), (1.15, -1.05, 0.1694), (1.05, -1.15, 0.1694), (0.2807, -0.3274, 0.1694), (0.3178, -0.4961, 0.2425), (0.458, -0.3559, 0.2425), (0.62, -0.4015, 0.2825), (0.3704, -0.6511, 0.2825), (0.5048, -0.8108, 0.2912), (0.797, -0.5186, 0.2912), (0.8793, -0.701, 0.2268), (0.6923, -0.888, 0.2268), (0.85, -0.95, 0.1694), (0.95, -0.85, 0.1694), (0.99, -1.0, 0.1), (1.673, -0.2807, 0.1694), (1.504, -0.3178, 0.2425), (1.644, -0.458, 0.2425), (1.598, -0.62, 0.2825), (1.349, -0.3704, 0.2825), (1.189, -0.5048, 0.2912), (1.481, -0.797, 0.2912), (1.299, -0.8793, 0.2268), (1.112, -0.6923, 0.2268), (1.05, -0.85, 0.1694), (1.15, -0.95, 0.1694), (1.0, -0.99, 0.1), (1.01, -1.0, 0.1), (0.3274, -1.719, 0.1694), (0.496, -1.682, 0.2425), (0.3559, -1.542, 0.2425), (0.4015, -1.38, 0.2825), (0.6511, -1.63, 0.2825), (0.8108, -1.495, 0.2912), (0.5186, -1.203, 0.2912), (0.701, -1.121, 0.2268), (0.888, -1.308, 0.2268), (0.95, -1.15, 0.1694), (0.85, -1.05, 0.1694), (1.0, -1.01, 0.1)], [], [(26, 27, 28, 25), (31, 33, 32), (6, 9, 7), (1, 2, 3, 0), (22, 1, 0, 21), (2, 5, 4, 3), (22, 21, 23, 24), (12, 11, 10, 13), (5, 6, 7, 4), (15, 12, 13, 14), (19, 16, 17, 18), (16, 15, 14, 17), (11, 8, 10), (35, 26, 25, 34), (27, 30, 29, 28), (30, 31, 32, 29), (38, 39, 40, 37), (43, 45, 44), (47, 38, 37, 46), (39, 42, 41, 40), (42, 43, 44, 41), (19, 18, 36, 20), (35, 34, 24, 36), (47, 46, 20, 23), (51, 50, 49, 52), (54, 51, 52, 53), (58, 55, 56, 57), (55, 54, 53, 56), (62, 61, 60, 63), (65, 62, 63, 64), (69, 66, 67, 68), (66, 65, 64, 67), (74, 73, 72, 75), (81, 80, 82, 83), (77, 74, 75, 76), (81, 78, 79, 80), (78, 77, 76, 79), (87, 86, 85, 88), (90, 87, 88, 89), (94, 91, 92, 93), (91, 90, 89, 92), (50, 48, 49), (58, 57, 83, 95), (61, 59, 60), (69, 68, 70, 82), (73, 71, 72), (86, 84, 85), (94, 93, 95, 70)])
me_cube_010.use_remesh_preserve_volume = False
me_cube_010.use_remesh_preserve_attributes = False
me_cube_010.use_mirror_vertex_groups = False
me_cube_010.update()
me_cube_012 = bpy.data.meshes.new('Cube.012')
me_cube_012.from_pydata([(2.0, -1.5, 0.1), (1.5, 0.0, 0.1), (0.0, -1.5, 0.1), (1.5, -2.0, 0.1), (0.5, 0.0, 0.1), (2.0, -0.5, 0.1), (0.0, -0.5, 0.1), (1.0, -0.5, 0.1), (0.4, -1.9, 0.1), (0.4, -0.5, 0.1), (2.0, -1.5, 0.0), (1.5, 0.0, 0.0), (0.0, -1.5, 0.0), (1.5, -2.0, 0.0), (0.5, 0.0, 0.0), (2.0, -0.5, 0.0), (0.0, -0.5, 0.0), (1.0, -0.5, 0.0), (0.4, -1.9, 0.0), (0.4, -0.5, 0.0), (0.5, -2.0, 0.1), (0.5, -2.0, 0.0), (1.0, -2.0, 0.1), (1.0, -2.0, 0.0)], [], [(9, 19, 17, 7), (9, 8, 18, 19), (18, 8, 20, 21), (21, 20, 22, 23), (3, 0, 5, 1, 4, 6, 2, 8, 9, 7, 22), (13, 23, 17, 19, 18, 12, 16, 14, 11, 15, 10), (7, 17, 23, 22)])
me_cube_012.use_remesh_preserve_volume = False
me_cube_012.use_remesh_preserve_attributes = False
me_cube_012.use_mirror_vertex_groups = False
me_cube_012.update()
me_cube_014 = bpy.data.meshes.new('Cube.014')
me_cube_014.from_pydata([(1.6, -1.6, 0.1), (1.0, -1.6, 0.1), (1.6, -1.6, 0.2), (1.0, -1.6, 0.2), (1.6, -1.4, 0.1), (1.0, -1.4, 0.1), (1.6, -1.4, 0.2), (1.0, -1.4, 0.2), (1.0, -1.5, 0.2), (1.6, -1.5, 0.2), (1.6, -1.4, 0.3), (1.0, -1.4, 0.3), (1.0, -1.5, 0.3), (1.6, -1.5, 0.3), (1.6, -1.3, 0.2), (1.0, -1.3, 0.2), (1.6, -1.3, 0.3), (1.0, -1.3, 0.3), (1.6, -1.4, 0.4), (1.0, -1.4, 0.4), (1.6, -1.3, 0.4), (1.0, -1.3, 0.4), (1.6, -1.2, 0.3), (1.0, -1.2, 0.3), (1.6, -1.2, 0.4), (1.0, -1.2, 0.4), (1.6, -1.3, 0.5), (1.0, -1.3, 0.5), (1.6, -1.2, 0.5), (1.0, -1.2, 0.5), (1.6, -1.1, 0.4), (1.0, -1.1, 0.4), (1.6, -1.1, 0.5), (1.0, -1.1, 0.5), (1.6, -1.1, 0.6), (1.0, -1.1, 0.6), (1.0, -1.2, 0.6), (1.6, -1.2, 0.6), (1.6, -1.0, 0.5), (1.0, -1.0, 0.5), (1.6, -1.0, 0.6), (1.0, -1.0, 0.6), (1.6, -1.1, 0.7), (1.0, -1.1, 0.7), (1.6, -1.0, 0.7), (1.0, -1.0, 0.7), (1.6, -0.9, 0.6), (1.0, -0.9, 0.6), (1.6, -0.9, 0.7), (1.0, -0.9, 0.7), (1.6, -1.0, 0.8), (1.0, -1.0, 0.8), (1.6, -0.9, 0.8), (1.0, -0.9, 0.8), (1.6, -0.8, 0.7), (1.0, -0.8, 0.7), (1.6, -0.8, 0.8), (1.0, -0.8, 0.8), (1.6, -0.8, 0.9), (1.0, -0.8, 0.9), (1.0, -0.9, 0.9), (1.6, -0.9, 0.9), (1.6, -0.7, 0.8), (1.0, -0.7, 0.8), (1.6, -0.7, 0.9), (1.0, -0.7, 0.9), (1.6, -0.8, 1.0), (1.0, -0.8, 1.0), (1.6, -0.7, 1.0), (1.0, -0.7, 1.0), (1.6, -0.6, 0.9), (1.0, -0.6, 0.9), (1.6, -0.6, 1.0), (1.0, -0.6, 1.0), (1.6, -0.7, 1.1), (1.0, -0.7, 1.1), (1.6, -0.6, 1.1), (1.6, -0.5, 1.0), (1.0, -0.5, 1.0), (1.6, -0.5, 1.1), (1.0, -0.5, 1.1), (1.6, -0.4, 1.2), (1.0, -0.6, 1.1), (1.6, -0.5, 1.3), (1.6, -0.6, 1.2), (1.0, -0.6, 1.2), (1.6, -0.5, 1.2), (1.0, -0.5, 1.2), (1.6, -0.4, 1.1), (1.0, -0.4, 1.1), (1.0, -0.4, 1.2), (1.57, -0.3, 1.3), (1.0, -0.3, 1.3), (1.0, -0.3, 1.2), (1.57, -0.3, 1.2), (1.0, -0.4, 1.3), (1.0, -0.5, 1.3), (1.6, -0.4, 1.3), (1.6, -0.4, 1.4), (1.5, 0.0, 1.3), (1.5, 0.0, 1.4), (0.42, -0.4, 1.4), (1.0, -0.4, 1.4), (0.42, -0.4, 1.5), (1.0, -0.4, 1.5), (0.4, -0.6, 1.4), (1.0, -0.6, 1.4), (0.4, -0.6, 1.5), (1.0, -0.6, 1.5), (1.0, -0.5, 1.5), (0.4, -0.5, 1.5), (0.4, -0.6, 1.6), (1.0, -0.6, 1.6), (1.0, -0.5, 1.6), (0.4, -0.5, 1.6), (0.4, -0.7, 1.5), (1.0, -0.7, 1.5), (0.4, -0.7, 1.6), (1.0, -0.7, 1.6), (0.4, -0.6, 1.7), (1.0, -0.6, 1.7), (0.4, -0.7, 1.7), (1.0, -0.7, 1.7), (0.4, -0.8, 1.6), (1.0, -0.8, 1.6), (0.4, -0.8, 1.7), (1.0, -0.8, 1.7), (0.4, -0.7, 1.8), (1.0, -0.7, 1.8), (0.4, -0.8, 1.8), (1.0, -0.8, 1.8), (0.4, -0.9, 1.7), (1.0, -0.9, 1.7), (0.4, -0.9, 1.8), (1.0, -0.9, 1.8), (0.4, -0.9, 1.9), (1.0, -0.9, 1.9), (1.0, -0.8, 1.9), (0.4, -0.8, 1.9), (0.4, -1.0, 1.8), (1.0, -1.0, 1.8), (0.4, -1.0, 1.9), (1.0, -1.0, 1.9), (0.4, -0.9, 2.0), (1.0, -0.9, 2.0), (0.4, -1.0, 2.0), (1.0, -1.0, 2.0), (0.4, -1.1, 1.9), (1.0, -1.1, 1.9), (0.4, -1.1, 2.0), (1.0, -1.1, 2.0), (0.4, -1.0, 2.1), (1.0, -1.0, 2.1), (0.4, -1.1, 2.1), (1.0, -1.1, 2.1), (0.4, -1.2, 2.0), (1.0, -1.2, 2.0), (0.4, -1.2, 2.1), (1.0, -1.2, 2.1), (0.4, -1.2, 2.2), (1.0, -1.2, 2.2), (1.0, -1.1, 2.2), (0.4, -1.1, 2.2), (0.4, -1.3, 2.1), (1.0, -1.3, 2.1), (0.4, -1.3, 2.2), (1.0, -1.3, 2.2), (0.4, -1.2, 2.3), (1.0, -1.2, 2.3), (0.4, -1.3, 2.3), (1.0, -1.3, 2.3), (0.4, -1.4, 2.2), (1.0, -1.4, 2.2), (0.4, -1.4, 2.3), (1.0, -1.4, 2.3), (0.4, -1.3, 2.4), (1.0, -1.3, 2.4), (0.4, -1.4, 2.4), (0.4, -1.5, 2.3), (1.0, -1.5, 2.3), (0.4, -1.5, 2.4), (1.0, -1.5, 2.4), (0.4, -1.6, 2.5), (1.0, -1.4, 2.4), (0.4, -1.5, 2.6), (0.4, -1.4, 2.5), (1.0, -1.4, 2.5), (0.4, -1.5, 2.5), (1.0, -1.5, 2.5), (0.4, -1.6, 2.4), (1.0, -1.6, 2.4), (1.0, -1.6, 2.5), (0.4, -1.7, 2.8), (1.0, -1.7, 2.8), (1.0, -1.6, 2.6), (1.0, -1.5, 2.6), (0.4, -1.6, 2.6), (0.4, -0.5, 1.4), (1.0, -0.5, 1.4), (1.0, -1.7, 2.5), (0.4, -1.7, 2.5), (1.0, -1.8, 2.8), (0.5, 0.0, 1.3), (0.5, 0.0, 1.4), (0.4, -1.8, 2.8), (0.4, -0.5, 1.3), (1.0, -1.8, 2.6), (0.4, -1.8, 2.6), (0.4, -1.8, 2.7), (0.4, -1.9, 3.0), (1.0, -1.9, 3.0), (1.0, -1.8, 2.7), (1.0, -2.0, 3.0), (0.5, -2.0, 3.0), (1.0, -1.7, 2.7), (1.0, -2.0, 2.8), (0.5, -2.0, 2.8), (0.4, -1.7, 2.7), (0.4, -1.6, 2.7), (1.0, -1.9, 2.9), (0.4, -1.9, 2.9), (1.0, -1.6, 2.7), (0.4, -1.8, 2.9), (1.0, -1.8, 2.9), (0.4, -1.7, 2.6), (1.0, -1.9, 2.7), (0.4, -1.9, 2.7), (1.0, -1.7, 2.6), (0.4, -1.9, 2.8), (1.0, -1.9, 2.8)], [], [(5, 7, 6, 4), (9, 13, 12, 8), (1, 5, 4, 0), (1, 0, 2, 3), (2, 9, 8, 3), (13, 10, 11, 12), (15, 17, 16, 14), (7, 15, 14, 6), (18, 20, 21, 19), (10, 18, 19, 11), (23, 25, 24, 22), (215, 212, 213, 216), (17, 23, 22, 16), (26, 28, 29, 27), (20, 26, 27, 21), (31, 33, 32, 30), (25, 31, 30, 24), (37, 34, 35, 36), (39, 41, 40, 38), (42, 44, 45, 43), (34, 42, 43, 35), (47, 49, 48, 46), (41, 47, 46, 40), (50, 52, 53, 51), (44, 50, 51, 45), (55, 57, 56, 54), (49, 55, 54, 48), (61, 58, 59, 60), (63, 65, 64, 62), (66, 68, 69, 67), (58, 66, 67, 59), (71, 73, 72, 70), (65, 71, 70, 64), (68, 74, 75, 69), (78, 80, 79, 77), (73, 78, 77, 72), (84, 86, 87, 85), (28, 37, 36, 29), (33, 39, 38, 32), (52, 61, 60, 53), (57, 63, 62, 56), (74, 76, 82, 75), (76, 84, 85, 82), (89, 90, 81, 88), (80, 89, 88, 79), (86, 83, 96, 87), (96, 83, 97, 95), (133, 139, 141, 147, 149, 155, 157, 163, 165, 171, 173, 178, 180, 189, 182, 200, 224, 207, 208, 226, 228, 216, 213, 209, 220, 222, 204, 192, 217, 218, 196, 184, 187, 185, 177, 175, 169, 167, 159, 162, 153, 151, 145, 143, 135, 138, 129, 127, 121, 119, 111, 114, 110, 103, 101, 197, 105, 107, 115, 117, 123, 125, 131), (93, 92, 91, 94), (21, 27, 29, 36, 35, 43, 45, 51, 53, 60, 59, 67, 69, 75, 82, 85, 87, 96, 95, 92, 93, 90, 89, 80, 78, 73, 71, 65, 63, 57, 55, 49, 47, 41, 39, 33, 31, 25, 23, 17, 15, 7, 5, 1, 3, 8, 12, 11, 19), (90, 93, 94, 81), (95, 96, 205, 202, 99, 91, 92), (56, 62, 64, 70, 72, 77, 79, 88, 81, 94, 91, 99, 100, 98, 97, 83, 86, 84, 76, 74, 68, 66, 58, 61, 52, 50, 44, 42, 34, 37, 28, 26, 20, 18, 10, 13, 9, 2, 0, 4, 6, 14, 16, 22, 24, 30, 32, 38, 40, 46, 48, 54), (106, 108, 107, 105), (110, 114, 113, 109), (102, 198, 106, 105, 197, 101), (102, 101, 103, 104), (103, 110, 109, 104), (114, 111, 112, 113), (116, 118, 117, 115), (108, 116, 115, 107), (119, 121, 122, 120), (111, 119, 120, 112), (124, 126, 125, 123), (118, 124, 123, 117), (127, 129, 130, 128), (121, 127, 128, 122), (132, 134, 133, 131), (126, 132, 131, 125), (138, 135, 136, 137), (140, 142, 141, 139), (143, 145, 146, 144), (203, 101, 102, 98, 100), (135, 143, 144, 136), (148, 150, 149, 147), (142, 148, 147, 141), (151, 153, 154, 152), (145, 151, 152, 146), (156, 158, 157, 155), (150, 156, 155, 149), (162, 159, 160, 161), (164, 166, 165, 163), (167, 169, 170, 168), (159, 167, 168, 160), (172, 174, 173, 171), (166, 172, 171, 165), (169, 175, 176, 170), (179, 181, 180, 178), (174, 179, 178, 173), (185, 187, 188, 186), (129, 138, 137, 130), (134, 140, 139, 133), (153, 162, 161, 154), (158, 164, 163, 157), (175, 177, 183, 176), (170, 176, 183, 186, 188, 195, 194, 221, 214, 193, 201, 223, 219, 210, 212, 215, 229, 225, 211, 206, 227, 199, 191, 190, 181, 179, 174, 172, 166, 164, 158, 156, 150, 148, 142, 140, 134, 132, 126, 124, 118, 116, 108, 106, 198, 102, 104, 109, 113, 112, 120, 122, 128, 130, 137, 136, 144, 146, 152, 154, 161, 160, 168), (177, 185, 186, 183), (190, 191, 182, 189), (181, 190, 189, 180), (187, 184, 195, 188), (195, 184, 196, 194), (99, 202, 203, 100), (217, 192, 193, 214), (191, 199, 200, 182), (101, 203, 202, 205, 197), (209, 213, 212, 210), (218, 217, 214, 221), (97, 98, 102, 95), (198, 197, 205, 96), (101, 197, 198, 102), (102, 198, 96, 95), (229, 215, 216, 228), (204, 222, 223, 201), (220, 209, 210, 219), (225, 229, 228, 226), (192, 204, 201, 193), (227, 224, 200, 199), (211, 225, 226, 208), (222, 220, 219, 223), (196, 218, 221, 194), (206, 211, 208, 207), (227, 206, 207, 224)])
me_cube_014.use_remesh_preserve_volume = False
me_cube_014.use_remesh_preserve_attributes = False
me_cube_014.use_mirror_vertex_groups = False
me_cube_014.update()
me_cube_018 = bpy.data.meshes.new('Cube.018')
me_cube_018.from_pydata([(1.5, -1.5, 0.1), (1.5, -0.5, 0.1), (0.5, -1.5, 0.1), (0.5, -0.5, 0.1), (1.5, -1.5, 3.1), (1.5, -0.5, 3.1), (0.5, -1.5, 3.1), (0.5, -0.5, 3.1), (2.75, -2.75, 3.1), (2.75, 0.75, 3.1), (-0.75, -2.75, 3.1), (-0.75, 0.75, 3.1), (2.75, -2.75, 4.1), (2.75, 0.75, 4.1), (-0.75, -2.75, 4.1), (-0.75, 0.75, 4.1), (3.45, -3.45, 4.1), (3.45, 1.45, 4.1), (-1.45, -3.45, 4.1), (-1.45, 1.45, 4.1), (3.45, -3.45, 7.1), (3.45, 1.45, 7.1), (-1.45, -3.45, 7.1), (-1.45, 1.45, 7.1), (2.75, -2.75, 7.1), (2.75, 0.75, 7.1), (-0.75, -2.75, 7.1), (-0.75, 0.75, 7.1), (2.75, -2.75, 8.0), (2.75, 0.75, 8.0), (-0.75, -2.75, 8.0), (-0.75, 0.75, 8.0)], [], [(1, 3, 7, 5), (2, 0, 4, 6), (2, 6, 7, 3), (0, 1, 5, 4), (5, 7, 11, 9), (6, 4, 8, 10), (6, 10, 11, 7), (4, 5, 9, 8), (9, 11, 15, 13), (10, 8, 12, 14), (10, 14, 15, 11), (8, 9, 13, 12), (13, 15, 19, 17), (14, 12, 16, 18), (14, 18, 19, 15), (12, 13, 17, 16), (17, 19, 23, 21), (18, 16, 20, 22), (18, 22, 23, 19), (16, 17, 21, 20), (21, 23, 27, 25), (22, 20, 24, 26), (22, 26, 27, 23), (20, 21, 25, 24), (25, 27, 31, 29), (26, 24, 28, 30), (26, 30, 31, 27), (24, 25, 29, 28), (28, 29, 31, 30)])
me_cube_018.use_remesh_preserve_volume = False
me_cube_018.use_remesh_preserve_attributes = False
me_cube_018.use_mirror_vertex_groups = False
me_cube_018.update()
me_cube_001 = bpy.data.meshes.new('Cube.001')
me_cube_001.from_pydata([(0.6447, -0.462, 0.1), (0.6447, -0.362, 0.1), (0.5447, -0.462, 0.1), (0.5447, -0.362, 0.1), (0.6605, -0.412, 0.1), (0.5289, -0.412, 0.1), (0.5947, -0.4777, 0.1), (0.5947, -0.3462, 0.1), (0.6347, -0.452, 0.139), (0.6347, -0.372, 0.139), (0.5547, -0.452, 0.139), (0.5547, -0.372, 0.139), (0.6473, -0.412, 0.139), (0.5421, -0.412, 0.139), (0.5947, -0.4646, 0.139), (0.5947, -0.3593, 0.139), (0.5947, -0.412, 0.1666), (0.45, -1.05, 0.1), (0.45, -0.95, 0.1), (0.35, -1.05, 0.1), (0.35, -0.95, 0.1), (0.4658, -1.0, 0.1), (0.3342, -1.0, 0.1), (0.4, -1.066, 0.1), (0.4, -0.9342, 0.1), (0.44, -1.04, 0.139), (0.44, -0.96, 0.139), (0.36, -1.04, 0.139), (0.36, -0.96, 0.139), (0.4526, -1.0, 0.139), (0.3474, -1.0, 0.139), (0.4, -1.053, 0.139), (0.4, -0.9474, 0.139), (0.4, -1.0, 0.1666), (1.35, -0.45, 0.1), (1.35, -0.35, 0.1), (1.25, -0.45, 0.1), (1.25, -0.35, 0.1), (1.366, -0.4, 0.1), (1.234, -0.4, 0.1), (1.3, -0.4658, 0.1), (1.3, -0.3342, 0.1), (1.34, -0.44, 0.139), (1.34, -0.36, 0.139), (1.26, -0.44, 0.139), (1.26, -0.36, 0.139), (1.353, -0.4, 0.139), (1.247, -0.4, 0.139), (1.3, -0.4526, 0.139), (1.3, -0.3474, 0.139), (1.3, -0.4, 0.1666), (0.95, -1.65, 0.1), (0.95, -1.55, 0.1), (0.85, -1.65, 0.1), (0.85, -1.55, 0.1), (0.9658, -1.6, 0.1), (0.8342, -1.6, 0.1), (0.9, -1.666, 0.1), (0.9, -1.534, 0.1), (0.94, -1.64, 0.139), (0.94, -1.56, 0.139), (0.86, -1.64, 0.139), (0.86, -1.56, 0.139), (0.9526, -1.6, 0.139), (0.8474, -1.6, 0.139), (0.9, -1.653, 0.139), (0.9, -1.547, 0.139), (0.9, -1.6, 0.1666), (1.35, -1.35, 0.1), (1.35, -1.25, 0.1), (1.25, -1.35, 0.1), (1.25, -1.25, 0.1), (1.366, -1.3, 0.1), (1.234, -1.3, 0.1), (1.3, -1.366, 0.1), (1.3, -1.234, 0.1), (1.34, -1.34, 0.139), (1.34, -1.26, 0.139), (1.26, -1.34, 0.139), (1.26, -1.26, 0.139), (1.353, -1.3, 0.139), (1.247, -1.3, 0.139), (1.3, -1.353, 0.139), (1.3, -1.247, 0.139), (1.3, -1.3, 0.1666)], [], [(4, 1, 9, 12), (3, 5, 13, 11), (6, 0, 8, 14), (7, 3, 11, 15), (16, 15, 11, 13), (14, 16, 13, 10), (8, 12, 16, 14), (12, 9, 15, 16), (1, 7, 15, 9), (2, 6, 14, 10), (5, 2, 10, 13), (0, 4, 12, 8), (21, 18, 26, 29), (20, 22, 30, 28), (23, 17, 25, 31), (24, 20, 28, 32), (33, 32, 28, 30), (31, 33, 30, 27), (25, 29, 33, 31), (29, 26, 32, 33), (18, 24, 32, 26), (19, 23, 31, 27), (22, 19, 27, 30), (17, 21, 29, 25), (38, 35, 43, 46), (37, 39, 47, 45), (40, 34, 42, 48), (41, 37, 45, 49), (50, 49, 45, 47), (48, 50, 47, 44), (42, 46, 50, 48), (46, 43, 49, 50), (35, 41, 49, 43), (36, 40, 48, 44), (39, 36, 44, 47), (34, 38, 46, 42), (55, 52, 60, 63), (54, 56, 64, 62), (57, 51, 59, 65), (58, 54, 62, 66), (67, 66, 62, 64), (65, 67, 64, 61), (59, 63, 67, 65), (63, 60, 66, 67), (52, 58, 66, 60), (53, 57, 65, 61), (56, 53, 61, 64), (51, 55, 63, 59), (72, 69, 77, 80), (71, 73, 81, 79), (74, 68, 76, 82), (75, 71, 79, 83), (84, 83, 79, 81), (82, 84, 81, 78), (76, 80, 84, 82), (80, 77, 83, 84), (69, 75, 83, 77), (70, 74, 82, 78), (73, 70, 78, 81), (68, 72, 80, 76)])
me_cube_001.use_remesh_preserve_volume = False
me_cube_001.use_remesh_preserve_attributes = False
me_cube_001.use_mirror_vertex_groups = False
me_cube_001.update()

# ---- objects
ob_ceiling_waflem = bpy.data.objects.new('CEILING_WAFLEM', me_cube_015)
ob_ceiling_waemwa = bpy.data.objects.new('CEILING_WAEMWA', me_plane_004)
ob_ceiling_flemem = bpy.data.objects.new('CEILING_FLEMEM', me_cube_009)
ob_ceiling_emwafl = bpy.data.objects.new('CEILING_EMWAFL', me_plane_013)
ob_wall_emwafl = bpy.data.objects.new('WALL_EMWAFL', me_cube_005)
ob_wall_flwafl = bpy.data.objects.new('WALL_FLWAFL', me_cube_225)
ob_wall_flwaem = bpy.data.objects.new('WALL_FLWAEM', me_cube_224)
ob_wall_flflfl = bpy.data.objects.new('WALL_FLFLFL', me_cube_223)
ob_wall_flflem = bpy.data.objects.new('WALL_FLFLEM', me_cube_222)
ob_wall_flemem = bpy.data.objects.new('WALL_FLEMEM', me_cube_221)
ob_wall_emflfl = bpy.data.objects.new('WALL_EMFLFL', me_cube_219)
ob_wall_ememfl = bpy.data.objects.new('WALL_EMEMFL', me_cube_218)
ob_ceiling_flflwa = bpy.data.objects.new('CEILING_FLFLWA', me_cube_063)
ob_ceiling_waflwa = bpy.data.objects.new('CEILING_WAFLWA', me_cube_061)
ob_ceiling_ememfl = bpy.data.objects.new('CEILING_EMEMFL', me_cube_060)
ob_ceiling_ememwa = bpy.data.objects.new('CEILING_EMEMWA', me_cube_059)
ob_ceiling_waemem = bpy.data.objects.new('CEILING_WAEMEM', me_cube_058)
ob_ceiling_waflfl = bpy.data.objects.new('CEILING_WAFLFL', me_cube_056)
ob_ceiling_ememem = bpy.data.objects.new('CEILING_EMEMEM', me_cube_055)
ob_ceiling_wawawa = bpy.data.objects.new('CEILING_WAWAWA', me_cube_054)
ob_ceiling_flwafl = bpy.data.objects.new('CEILING_FLWAFL', me_cube_053)
ob_ceiling_emflem = bpy.data.objects.new('CEILING_EMFLEM', me_cube_052)
ob_ceiling_emflwa = bpy.data.objects.new('CEILING_EMFLWA', me_cube_050)
ob_ceiling_emwawa = bpy.data.objects.new('CEILING_EMWAWA', me_cube_049)
ob_ceiling_emwaem = bpy.data.objects.new('CEILING_EMWAEM', me_cube_047)
ob_ceiling_flemwa = bpy.data.objects.new('CEILING_FLEMWA', me_cube_045)
ob_ceiling_flwaem = bpy.data.objects.new('CEILING_FLWAEM', me_cube_043)
ob_ceiling_flwawa = bpy.data.objects.new('CEILING_FLWAWA', me_cube_042)
ob_ceiling_waemfl = bpy.data.objects.new('CEILING_WAEMFL', me_cube_034)
ob_ceiling_wawaem = bpy.data.objects.new('CEILING_WAWAEM', me_cube_029)
ob_ceiling_wawafl = bpy.data.objects.new('CEILING_WAWAFL', me_cube_003)
ob_ceiling_emflfl = bpy.data.objects.new('CEILING_EMFLFL', me_plane_021)
ob_ceiling_flflem = bpy.data.objects.new('CEILING_FLFLEM', me_plane_019)
ob_ceiling_flemfl = bpy.data.objects.new('CEILING_FLEMFL', me_plane_018)
ob_ceiling_flflfl = bpy.data.objects.new('CEILING_FLFLFL', me_plane_003)
ob_floor_ememfl = bpy.data.objects.new('FLOOR_EMEMFL', me_plane_011)
ob_floor_ememem = bpy.data.objects.new('FLOOR_EMEMEM', me_plane_010)
ob_floor_emflem = bpy.data.objects.new('FLOOR_EMFLEM', me_plane_009)
ob_floor_emflfl = bpy.data.objects.new('FLOOR_EMFLFL', me_plane_008)
ob_floor_flemem = bpy.data.objects.new('FLOOR_FLEMEM', me_plane_007)
ob_floor_flemfl = bpy.data.objects.new('FLOOR_FLEMFL', me_plane_006)
ob_floor_flflem = bpy.data.objects.new('FLOOR_FLFLEM', me_plane_005)
ob_wall_wawafl = bpy.data.objects.new('WALL_WAWAFL', me_cube_041)
ob_wall_wawaem = bpy.data.objects.new('WALL_WAWAEM', me_cube_040)
ob_wall_waflem = bpy.data.objects.new('WALL_WAFLEM', me_cube_039)
ob_wall_waemwa = bpy.data.objects.new('WALL_WAEMWA', me_cube_038)
ob_wall_waemfl = bpy.data.objects.new('WALL_WAEMFL', me_cube_037)
ob_wall_flwawa = bpy.data.objects.new('WALL_FLWAWA', me_cube_036)
ob_wall_flemwa = bpy.data.objects.new('WALL_FLEMWA', me_cube_031)
ob_wall_flemfl = bpy.data.objects.new('WALL_FLEMFL', me_cube_028)
ob_wall_emwaem = bpy.data.objects.new('WALL_EMWAEM', me_cube_027)
ob_wall_emwawa = bpy.data.objects.new('WALL_EMWAWA', me_cube_025)
ob_wall_emflwa = bpy.data.objects.new('WALL_EMFLWA', me_cube_024)
ob_wall_emflem = bpy.data.objects.new('WALL_EMFLEM', me_cube_022)
ob_wall_wawawa = bpy.data.objects.new('WALL_WAWAWA', me_cube_020)
ob_wall_ememem = bpy.data.objects.new('WALL_EMEMEM', me_cube_019)
ob_wall_waflfl = bpy.data.objects.new('WALL_WAFLFL', me_cube_017)
ob_wall_waemem = bpy.data.objects.new('WALL_WAEMEM', me_cube_013)
ob_wall_ememwa = bpy.data.objects.new('WALL_EMEMWA', me_cube_011)
ob_wall_waflwa = bpy.data.objects.new('WALL_WAFLWA', me_cube_007)
ob_wall_flflwa = bpy.data.objects.new('WALL_FLFLWA', me_cube_004)
ob_floor_flflfl = bpy.data.objects.new('FLOOR_FLFLFL', me_plane_001)
ob_outer_below = bpy.data.objects.new('OUTER_BELOW.', me_cube_030)
ob_corner_below = bpy.data.objects.new('CORNER_BELOW', me_cube_026)
ob_floor_odw = bpy.data.objects.new('FLOOR_ODW', me_plane_014)
ob_fortification = bpy.data.objects.new('FORTIFICATION', me_plane_012)
ob_boulder_001 = bpy.data.objects.new('BOULDER.001', me_cube_016)
ob_brook_top_001 = bpy.data.objects.new('BROOK_TOP.001', me_cube_023)
ob_floor_od = bpy.data.objects.new('FLOOR_OD', me_plane_041)
ob_wall_od = bpy.data.objects.new('WALL_OD', me_plane_040)
ob_wall_cen2 = bpy.data.objects.new('WALL_Cen2', me_plane_039)
ob_wall_cor1 = bpy.data.objects.new('WALL_Cor1', me_plane_038)
ob_wall_cen1 = bpy.data.objects.new('WALL_Cen1', me_plane_032)
ob_wall_cor2 = bpy.data.objects.new('WALL_Cor2', me_plane_031)
ob_wall_id = bpy.data.objects.new('WALL_ID', me_plane_030)
ob_ceiling_corner = bpy.data.objects.new('CEILING_CORNER', me_cube_021)
ob_floor_cen = bpy.data.objects.new('FLOOR_Cen', me_plane_029)
ob_floor_cor0 = bpy.data.objects.new('FLOOR_Cor0', me_plane_027)
ob_floor_id = bpy.data.objects.new('FLOOR_ID', me_plane_026)
ob_floor_cor2 = bpy.data.objects.new('FLOOR_Cor2', me_plane_024)
ob_floor_corner = bpy.data.objects.new('FLOOR_CORNER', me_plane_023)
ob_ramp_corner_lend = bpy.data.objects.new('RAMP_CORNER_LEND', me_cube_217)
ob_ramp_corner_rend = bpy.data.objects.new('RAMP_CORNER_REND', me_cube_216)
ob_ramp_2_rend = bpy.data.objects.new('RAMP_2_REND', me_cube_215)
ob_ramp_2_lend = bpy.data.objects.new('RAMP_2_LEND', me_cube_214)
ob_ramp_2_lwall = bpy.data.objects.new('RAMP_2_LWALL', me_cube_213)
ob_ramp_2_rwall = bpy.data.objects.new('RAMP_2_RWALL', me_cube_212)
ob_ramp_2_rramp = bpy.data.objects.new('RAMP_2_RRAMP', me_cube_211)
ob_ramp_2_lramp = bpy.data.objects.new('RAMP_2_LRAMP', me_cube_210)
ob_ramp_corner_rramp = bpy.data.objects.new('RAMP_CORNER_RRAMP', me_cube_209)
ob_ramp_corner_lramp = bpy.data.objects.new('RAMP_CORNER_LRAMP', me_cube_208)
ob_ramp_1_lwall = bpy.data.objects.new('RAMP_1_LWALL', me_cube_207)
ob_ramp_1_rwall = bpy.data.objects.new('RAMP_1_RWALL', me_cube_206)
ob_ramp_1_fwall = bpy.data.objects.new('RAMP_1_FWALL', me_cube_205)
ob_ramp_1_rend = bpy.data.objects.new('RAMP_1_REND', me_cube_204)
ob_ramp_1_lend = bpy.data.objects.new('RAMP_1_LEND', me_cube_203)
ob_ramp_1_rramp = bpy.data.objects.new('RAMP_1_RRAMP', me_cube_201)
ob_ramp_1_lramp = bpy.data.objects.new('RAMP_1_LRAMP', me_cube_200)
ob_brook_bed = bpy.data.objects.new('BROOK_BED', me_cube_199)
ob_floor = bpy.data.objects.new('FLOOR', me_cube_198)
ob_ramp = bpy.data.objects.new('RAMP', me_cube_197)
ob_wall = bpy.data.objects.new('WALL', me_cube_002)
ob_brook_south_fb = bpy.data.objects.new('BROOK_South_FB', me_cube_195)
ob_brook_east_bf = bpy.data.objects.new('BROOK_East_BF', me_cube_194)
ob_brook_north_fb = bpy.data.objects.new('BROOK_North_FB', me_cube_193)
ob_brook_south_bf = bpy.data.objects.new('BROOK_South_BF', me_cube_192)
ob_brook_east_fb = bpy.data.objects.new('BROOK_East_FB', me_cube_190)
ob_brook_north_bf = bpy.data.objects.new('BROOK_North_BF', me_cube_189)
ob_brook_west_bf = bpy.data.objects.new('BROOK_West_BF', me_cube_185)
ob_brook_west_fb = bpy.data.objects.new('BROOK_West_FB', me_cube_165)
ob_brook_south_f = bpy.data.objects.new('BROOK_South_F', me_cube_164)
ob_brook_east_f = bpy.data.objects.new('BROOK_East_F', me_cube_163)
ob_brook_north_f = bpy.data.objects.new('BROOK_North_F', me_cube_162)
ob_brook_west_ff = bpy.data.objects.new('BROOK_West_FF', me_cube_161)
ob_brook_south_ff = bpy.data.objects.new('BROOK_South_FF', me_cube_160)
ob_brook_east_ff = bpy.data.objects.new('BROOK_East_FF', me_cube_159)
ob_brook_north_ff = bpy.data.objects.new('BROOK_North_FF', me_cube_158)
ob_brook_west_f = bpy.data.objects.new('BROOK_West_F', me_cube_152)
ob_brook_south_bb = bpy.data.objects.new('BROOK_South_BB', me_cube_120)
ob_brook_east_bb = bpy.data.objects.new('BROOK_East_BB', me_cube_119)
ob_brook_west_bb = bpy.data.objects.new('BROOK_West_BB', me_cube_118)
ob_brook_north_bb = bpy.data.objects.new('BROOK_North_BB', me_cube_117)
ob_brook_west_b = bpy.data.objects.new('BROOK_West_B', me_cube_106)
ob_brook_south_b = bpy.data.objects.new('BROOK_South_B', me_cube_105)
ob_brook_east_b = bpy.data.objects.new('BROOK_East_B', me_cube_104)
ob_brook_north_b = bpy.data.objects.new('BROOK_North_B', me_cube_103)
ob_brook_center = bpy.data.objects.new('BROOK_CENTER', me_cube_102)
ob_ramp_corner_rwall = bpy.data.objects.new('RAMP_CORNER_RWALL', me_cube_074)
ob_ramp_corner_lwall = bpy.data.objects.new('RAMP_CORNER_LWALL', me_cube_072)
ob_ramp_4 = bpy.data.objects.new('RAMP_4', me_cube_068)
ob_ramp_2 = bpy.data.objects.new('RAMP_2', me_cube_066)
ob_ramp_corner = bpy.data.objects.new('RAMP_CORNER', me_cube_065)
ob_ramp_1 = bpy.data.objects.new('RAMP_1', me_cube_062)
ob_endless_pit = bpy.data.objects.new('ENDLESS_PIT', me_cube_057)
ob_ramp_top = bpy.data.objects.new('RAMP_TOP', me_cube_046)
ob_empty = bpy.data.objects.new('EMPTY', me_cube_044)
ob_ceiling_none = bpy.data.objects.new('CEILING_NONE', me_plane_025)
ob_ceiling_center = bpy.data.objects.new('CEILING_CENTER', me_plane_002)
ob_floor_center = bpy.data.objects.new('FLOOR_CENTER', me_plane)
ob_boulder = bpy.data.objects.new('BOULDER', me_cube_000)
ob_ramp_0 = bpy.data.objects.new('RAMP_0', me_cube_006)
ob_sapling = bpy.data.objects.new('SAPLING', me_cube_008)
ob_shrub = bpy.data.objects.new('SHRUB', me_cube_010)
ob_stair_down = bpy.data.objects.new('STAIR_DOWN', me_cube_012)
ob_stair_up = bpy.data.objects.new('STAIR_UP', me_cube_014)
ob_tree = bpy.data.objects.new('TREE', me_cube_018)
ob_pebbles = bpy.data.objects.new('PEBBLES', me_cube_001)

# ---- transforms, parenting, visibility, modifiers, constraints
ob_ceiling_waflem.location = (13.0, -6.0, 0.0)
ob_ceiling_waflem.lineart.crease_threshold = 0.0
ob_ceiling_waemwa.location = (13.0, -5.0, 0.0)
ob_ceiling_waemwa.lineart.crease_threshold = 0.0
ob_ceiling_flemem.location = (12.0, -3.0, 0.0)
ob_ceiling_flemem.lineart.crease_threshold = 0.0
ob_ceiling_emwafl.location = (11.0, -10.0, 0.0)
ob_ceiling_emwafl.lineart.crease_threshold = 0.0
ob_wall_emwafl.location = (7.0, -10.0, 0.0)
ob_wall_emwafl.lineart.crease_threshold = 0.0
ob_wall_flwafl.location = (8.0, -10.0, 0.0)
ob_wall_flwafl.lineart.crease_threshold = 0.0
ob_wall_flwaem.location = (8.0, -9.0, 0.0)
ob_wall_flwaem.lineart.crease_threshold = 0.0
ob_wall_flflfl.location = (8.0, -7.0, 0.0)
ob_wall_flflfl.lineart.crease_threshold = 0.0
ob_wall_flflem.location = (8.0, -6.0, 0.0)
ob_wall_flflem.lineart.crease_threshold = 0.0
ob_wall_flemem.location = (8.0, -3.0, 0.0)
ob_wall_flemem.lineart.crease_threshold = 0.0
ob_wall_emflfl.location = (7.0, -7.0, 0.0)
ob_wall_emflfl.lineart.crease_threshold = 0.0
ob_wall_ememfl.location = (7.0, -4.0, 0.0)
ob_wall_ememfl.lineart.crease_threshold = 0.0
ob_ceiling_flflwa.location = (12.0, -8.0, 0.0)
ob_ceiling_flflwa.lineart.crease_threshold = 0.0
ob_ceiling_waflwa.location = (13.0, -8.0, 0.0)
ob_ceiling_waflwa.lineart.crease_threshold = 0.0
ob_ceiling_ememfl.location = (11.0, -4.0, 0.0)
ob_ceiling_ememfl.lineart.crease_threshold = 0.0
ob_ceiling_ememwa.location = (11.0, -5.0, 0.0)
ob_ceiling_ememwa.lineart.crease_threshold = 0.0
ob_ceiling_waemem.location = (13.0, -3.0, 0.0)
ob_ceiling_waemem.lineart.crease_threshold = 0.0
ob_ceiling_waflfl.location = (13.0, -7.0, 0.0)
ob_ceiling_waflfl.lineart.crease_threshold = 0.0
ob_ceiling_ememem.location = (11.0, -3.0, 0.0)
ob_ceiling_ememem.lineart.crease_threshold = 0.0
ob_ceiling_wawawa.location = (13.0, -11.0, 0.0)
ob_ceiling_wawawa.lineart.crease_threshold = 0.0
ob_ceiling_flwafl.location = (12.0, -10.0, 0.0)
ob_ceiling_flwafl.lineart.crease_threshold = 0.0
ob_ceiling_emflem.location = (11.0, -6.0, 0.0)
ob_ceiling_emflem.lineart.crease_threshold = 0.0
ob_ceiling_emflwa.location = (11.0, -8.0, 0.0)
ob_ceiling_emflwa.lineart.crease_threshold = 0.0
ob_ceiling_emwawa.location = (11.0, -11.0, 0.0)
ob_ceiling_emwawa.lineart.crease_threshold = 0.0
ob_ceiling_emwaem.location = (11.0, -9.0, 0.0)
ob_ceiling_emwaem.lineart.crease_threshold = 0.0
ob_ceiling_flemwa.location = (12.0, -5.0, 0.0)
ob_ceiling_flemwa.lineart.crease_threshold = 0.0
ob_ceiling_flwaem.location = (12.0, -9.0, 0.0)
ob_ceiling_flwaem.lineart.crease_threshold = 0.0
ob_ceiling_flwawa.location = (12.0, -11.0, 0.0)
ob_ceiling_flwawa.lineart.crease_threshold = 0.0
ob_ceiling_waemfl.location = (13.0, -4.0, 0.0)
ob_ceiling_waemfl.lineart.crease_threshold = 0.0
ob_ceiling_wawaem.location = (13.0, -9.0, 0.0)
ob_ceiling_wawaem.lineart.crease_threshold = 0.0
ob_ceiling_wawafl.location = (13.0, -10.0, 0.0)
ob_ceiling_wawafl.lineart.crease_threshold = 0.0
ob_ceiling_emflfl.location = (11.0, -7.0, 0.0)
ob_ceiling_emflfl.lineart.crease_threshold = 0.0
ob_ceiling_flflem.location = (12.0, -6.0, 0.0)
ob_ceiling_flflem.lineart.crease_threshold = 0.0
ob_ceiling_flemfl.location = (12.0, -4.0, 0.0)
ob_ceiling_flemfl.lineart.crease_threshold = 0.0
ob_ceiling_flflfl.location = (12.0, -7.0, 0.0)
ob_ceiling_flflfl.lineart.crease_threshold = 0.0
ob_floor_ememfl.location = (9.0, 0.0, 0.0)
ob_floor_ememfl.lineart.crease_threshold = 0.0
ob_floor_ememem.location = (9.0, -1.0, 0.0)
ob_floor_ememem.lineart.crease_threshold = 0.0
ob_floor_emflem.location = (9.0, 1.0, 0.0)
ob_floor_emflem.lineart.crease_threshold = 0.0
ob_floor_emflfl.location = (9.0, 2.0, 0.0)
ob_floor_emflfl.lineart.crease_threshold = 0.0
ob_floor_flemem.location = (8.0, -1.0, 0.0)
ob_floor_flemem.lineart.crease_threshold = 0.0
ob_floor_flemfl.location = (8.0, 0.0, 0.0)
ob_floor_flemfl.lineart.crease_threshold = 0.0
ob_floor_flflem.location = (8.0, 1.0, 0.0)
ob_floor_flflem.lineart.crease_threshold = 0.0
ob_wall_wawafl.location = (9.0, -10.0, 0.0)
ob_wall_wawafl.lineart.crease_threshold = 0.0
ob_wall_wawaem.location = (9.0, -9.0, 0.0)
ob_wall_wawaem.lineart.crease_threshold = 0.0
ob_wall_waflem.location = (9.0, -6.0, 0.0)
ob_wall_waflem.lineart.crease_threshold = 0.0
ob_wall_waemwa.location = (9.0, -5.0, 0.0)
ob_wall_waemwa.lineart.crease_threshold = 0.0
ob_wall_waemfl.location = (9.0, -4.0, 0.0)
ob_wall_waemfl.lineart.crease_threshold = 0.0
ob_wall_flwawa.location = (8.0, -11.0, 0.0)
ob_wall_flwawa.lineart.crease_threshold = 0.0
ob_wall_flemwa.location = (8.0, -5.0, 0.0)
ob_wall_flemwa.lineart.crease_threshold = 0.0
ob_wall_flemfl.location = (8.0, -4.0, 0.0)
ob_wall_flemfl.lineart.crease_threshold = 0.0
ob_wall_emwaem.location = (7.0, -9.0, 0.0)
ob_wall_emwaem.lineart.crease_threshold = 0.0
ob_wall_emwawa.location = (7.0, -11.0, 0.0)
ob_wall_emwawa.lineart.crease_threshold = 0.0
ob_wall_emflwa.location = (7.0, -8.0, 0.0)
ob_wall_emflwa.lineart.crease_threshold = 0.0
ob_wall_emflem.location = (7.0, -6.0, 0.0)
ob_wall_emflem.lineart.crease_threshold = 0.0
ob_wall_wawawa.location = (9.0, -11.0, 0.0)
ob_wall_wawawa.lineart.crease_threshold = 0.0
ob_wall_ememem.location = (7.0, -3.0, 0.0)
ob_wall_ememem.lineart.crease_threshold = 0.0
ob_wall_waflfl.location = (9.0, -7.0, 0.0)
ob_wall_waflfl.lineart.crease_threshold = 0.0
ob_wall_waemem.location = (9.0, -3.0, 0.0)
ob_wall_waemem.lineart.crease_threshold = 0.0
ob_wall_ememwa.location = (7.0, -5.0, 0.0)
ob_wall_ememwa.lineart.crease_threshold = 0.0
ob_wall_waflwa.location = (9.0, -8.0, 0.0)
ob_wall_waflwa.lineart.crease_threshold = 0.0
ob_wall_flflwa.location = (8.0, -8.0, 0.0)
ob_wall_flflwa.lineart.crease_threshold = 0.0
ob_floor_flflfl.location = (8.0, 2.0, 0.0)
ob_floor_flflfl.lineart.crease_threshold = 0.0
ob_outer_below.location = (12.0, 2.0, 0.0)
ob_outer_below.lineart.crease_threshold = 0.0
ob_corner_below.location = (12.0, 1.0, 0.0)
ob_corner_below.lineart.crease_threshold = 0.0
ob_floor_odw.location = (11.0, 5.0, 0.0)
ob_floor_odw.lineart.crease_threshold = 0.0
ob_fortification.location = (1.0, -11.0, 0.0)
ob_fortification.lineart.crease_threshold = 0.0
ob_boulder_001.location = (4.0, -8.0, 0.0)
ob_boulder_001.lineart.crease_threshold = 0.0
ob_brook_top_001.location = (4.0, -9.0, 0.0)
ob_brook_top_001.lineart.crease_threshold = 0.0
ob_floor_od.location = (10.0, 5.0, 0.0)
ob_floor_od.lineart.crease_threshold = 0.0
ob_wall_od.location = (7.0, -3.0, 0.0)
ob_wall_od.lineart.crease_threshold = 0.0
ob_wall_cen2.location = (8.0, -2.0, 0.0)
ob_wall_cen2.lineart.crease_threshold = 0.0
ob_wall_cor1.location = (10.0, -2.0, 0.0)
ob_wall_cor1.lineart.crease_threshold = 0.0
ob_wall_cen1.location = (10.0, -3.0, 0.0)
ob_wall_cen1.lineart.crease_threshold = 0.0
ob_wall_cor2.location = (8.0, -3.0, 0.0)
ob_wall_cor2.lineart.crease_threshold = 0.0
ob_wall_id.location = (6.0, -2.0, 0.0)
ob_wall_id.lineart.crease_threshold = 0.0
ob_ceiling_corner.location = (15.0, 1.0, 0.0)
ob_ceiling_corner.lineart.crease_threshold = 0.0
ob_floor_cen.location = (8.0, 6.0, 0.0)
ob_floor_cen.lineart.crease_threshold = 0.0
ob_floor_cor0.location = (8.0, 7.0, 0.0)
ob_floor_cor0.lineart.crease_threshold = 0.0
ob_floor_id.location = (8.0, 5.0, 0.0)
ob_floor_id.lineart.crease_threshold = 0.0
ob_floor_cor2.location = (9.0, 7.0, 0.0)
ob_floor_cor2.lineart.crease_threshold = 0.0
ob_floor_corner.location = (9.0, 2.0, 0.0)
ob_floor_corner.lineart.crease_threshold = 0.0
ob_ramp_corner_lend.location = (22.0, -5.0, 0.0)
ob_ramp_corner_lend.lineart.crease_threshold = 0.0
ob_ramp_corner_rend.location = (22.0, -5.0, 0.0)
ob_ramp_corner_rend.lineart.crease_threshold = 0.0
ob_ramp_2_rend.location = (25.0, -5.0, 0.0)
ob_ramp_2_rend.lineart.crease_threshold = 0.0
ob_ramp_2_lend.location = (25.0, -5.0, 0.0)
ob_ramp_2_lend.lineart.crease_threshold = 0.0
ob_ramp_2_lwall.location = (25.0, -1.0, 0.0)
ob_ramp_2_lwall.lineart.crease_threshold = 0.0
ob_ramp_2_rwall.location = (25.0, -1.0, 0.0)
ob_ramp_2_rwall.lineart.crease_threshold = 0.0
ob_ramp_2_rramp.location = (25.0, 7.0, 0.0)
ob_ramp_2_rramp.lineart.crease_threshold = 0.0
ob_ramp_2_lramp.location = (24.0, 7.0, 0.0)
ob_ramp_2_lramp.lineart.crease_threshold = 0.0
ob_ramp_corner_rramp.location = (23.0, 7.0, 0.0)
ob_ramp_corner_rramp.lineart.crease_threshold = 0.0
ob_ramp_corner_lramp.location = (22.0, 7.0, 0.0)
ob_ramp_corner_lramp.lineart.crease_threshold = 0.0
ob_ramp_1_lwall.location = (19.0, -6.0, 0.0)
ob_ramp_1_lwall.lineart.crease_threshold = 0.0
ob_ramp_1_rwall.location = (19.0, -6.0, 0.0)
ob_ramp_1_rwall.lineart.crease_threshold = 0.0
ob_ramp_1_fwall.location = (19.0, -3.0, 0.0)
ob_ramp_1_fwall.lineart.crease_threshold = 0.0
ob_ramp_1_rend.location = (19.0, 1.0, 0.0)
ob_ramp_1_rend.lineart.crease_threshold = 0.0
ob_ramp_1_lend.location = (19.0, 1.0, 0.0)
ob_ramp_1_lend.lineart.crease_threshold = 0.0
ob_ramp_1_rramp.location = (26.0, 7.0, 0.0)
ob_ramp_1_rramp.lineart.crease_threshold = 0.0
ob_ramp_1_lramp.location = (27.0, 7.0, 0.0)
ob_ramp_1_lramp.lineart.crease_threshold = 0.0
ob_brook_bed.location = (-2.0, 5.0, 0.0)
ob_brook_bed.lineart.crease_threshold = 0.0
ob_floor.location = (-2.0, 4.0, 0.0)
ob_floor.lineart.crease_threshold = 0.0
ob_ramp.location = (-2.0, 3.0, 0.0)
ob_ramp.lineart.crease_threshold = 0.0
ob_wall.location = (-2.0, -2.0, 0.0)
ob_wall.lineart.crease_threshold = 0.0
ob_brook_south_fb.location = (-7.0, -15.0, -3.0)
ob_brook_south_fb.lineart.crease_threshold = 0.0
ob_brook_east_bf.location = (-7.0, -12.0, -3.0)
ob_brook_east_bf.lineart.crease_threshold = 0.0
ob_brook_north_fb.location = (-7.0, -15.0, -3.0)
ob_brook_north_fb.lineart.crease_threshold = 0.0
ob_brook_south_bf.location = (-7.0, -12.0, -3.0)
ob_brook_south_bf.lineart.crease_threshold = 0.0
ob_brook_east_fb.location = (-7.0, -15.0, -3.0)
ob_brook_east_fb.lineart.crease_threshold = 0.0
ob_brook_north_bf.location = (-7.0, -12.0, -3.0)
ob_brook_north_bf.lineart.crease_threshold = 0.0
ob_brook_west_bf.location = (-7.0, -12.0, -3.0)
ob_brook_west_bf.lineart.crease_threshold = 0.0
ob_brook_west_fb.location = (-7.0, -15.0, -3.0)
ob_brook_west_fb.lineart.crease_threshold = 0.0
ob_brook_south_f.location = (-4.0, -9.0, -3.0)
ob_brook_south_f.lineart.crease_threshold = 0.0
ob_brook_east_f.location = (-4.0, -9.0, -3.0)
ob_brook_east_f.lineart.crease_threshold = 0.0
ob_brook_north_f.location = (-4.0, -9.0, -3.0)
ob_brook_north_f.lineart.crease_threshold = 0.0
ob_brook_west_ff.location = (-7.0, -9.0, -3.0)
ob_brook_west_ff.lineart.crease_threshold = 0.0
ob_brook_south_ff.location = (-7.0, -9.0, -3.0)
ob_brook_south_ff.lineart.crease_threshold = 0.0
ob_brook_east_ff.location = (-7.0, -9.0, -3.0)
ob_brook_east_ff.lineart.crease_threshold = 0.0
ob_brook_north_ff.location = (-7.0, -9.0, -3.0)
ob_brook_north_ff.lineart.crease_threshold = 0.0
ob_brook_west_f.location = (-4.0, -9.0, -3.0)
ob_brook_west_f.lineart.crease_threshold = 0.0
ob_brook_south_bb.location = (-7.0, -6.0, -3.0)
ob_brook_south_bb.lineart.crease_threshold = 0.0
ob_brook_east_bb.location = (-7.0, -6.0, -3.0)
ob_brook_east_bb.lineart.crease_threshold = 0.0
ob_brook_west_bb.location = (-7.0, -6.0, -3.0)
ob_brook_west_bb.lineart.crease_threshold = 0.0
ob_brook_north_bb.location = (-7.0, -6.0, -3.0)
ob_brook_north_bb.lineart.crease_threshold = 0.0
ob_brook_west_b.location = (-4.0, -6.0, -3.0)
ob_brook_west_b.lineart.crease_threshold = 0.0
ob_brook_south_b.location = (-4.0, -6.0, -3.0)
ob_brook_south_b.lineart.crease_threshold = 0.0
ob_brook_east_b.location = (-4.0, -6.0, -3.0)
ob_brook_east_b.lineart.crease_threshold = 0.0
ob_brook_north_b.location = (-4.0, -6.0, -3.0)
ob_brook_north_b.lineart.crease_threshold = 0.0
ob_brook_center.location = (-4.0, -12.0, -3.0)
ob_brook_center.lineart.crease_threshold = 0.0
ob_ramp_corner_rwall.location = (22.0, -1.0, 0.0)
ob_ramp_corner_rwall.lineart.crease_threshold = 0.0
ob_ramp_corner_lwall.location = (22.0, -1.0, 0.0)
ob_ramp_corner_lwall.lineart.crease_threshold = 0.0
ob_ramp_4.location = (16.0, 7.0, 0.0)
ob_ramp_4.lineart.crease_threshold = 0.0
ob_ramp_2.location = (25.0, 4.0, 0.0)
ob_ramp_2.lineart.crease_threshold = 0.0
ob_ramp_corner.location = (22.0, 4.0, 0.0)
ob_ramp_corner.lineart.crease_threshold = 0.0
ob_ramp_1.location = (19.0, 4.0, 0.0)
ob_ramp_1.lineart.crease_threshold = 0.0
ob_endless_pit.location = (-2.0, -1.0, 0.0)
ob_endless_pit.lineart.crease_threshold = 0.0
ob_ramp_top.location = (-2.0, 1.0, 0.0)
ob_ramp_top.lineart.crease_threshold = 0.0
ob_empty.location = (-2.0, 2.0, 0.0)
ob_empty.lineart.crease_threshold = 0.0
ob_ceiling_none.location = (13.0, 1.0, 0.0)
ob_ceiling_none.lineart.crease_threshold = 0.0
ob_ceiling_center.location = (11.0, 1.0, 0.0)
ob_ceiling_center.lineart.crease_threshold = 0.0
ob_floor_center.location = (6.0, 2.0, 0.0)
ob_floor_center.lineart.crease_threshold = 0.0
ob_boulder.location = (1.0, -8.0, 0.0)
ob_boulder.lineart.crease_threshold = 0.0
ob_ramp_0.location = (16.0, 4.0, 0.0)
ob_ramp_0.lineart.crease_threshold = 0.0
ob_sapling.location = (1.0, -1.0, 0.0)
ob_sapling.lineart.crease_threshold = 0.0
ob_shrub.location = (1.0, -4.0, 0.0)
ob_shrub.lineart.crease_threshold = 0.0
ob_stair_down.location = (-5.0, 2.0, 3.0)
ob_stair_down.lineart.crease_threshold = 0.0
ob_stair_up.location = (-5.0, 2.0, 0.0)
ob_stair_up.lineart.crease_threshold = 0.0
ob_tree.location = (1.0, 2.0, 0.0)
ob_tree.lineart.crease_threshold = 0.0
ob_pebbles.location = (4.0, 5.0, 0.0)
ob_pebbles.lineart.crease_threshold = 0.0

# ---- collection membership
col_collection_19.objects.link(ob_ceiling_waflem)
col_collection_19.objects.link(ob_ceiling_waemwa)
col_collection_19.objects.link(ob_ceiling_flemem)
col_collection_19.objects.link(ob_ceiling_emwafl)
col_collection_19.objects.link(ob_wall_emwafl)
col_collection_19.objects.link(ob_wall_flwafl)
col_collection_19.objects.link(ob_wall_flwaem)
col_collection_19.objects.link(ob_wall_flflfl)
col_collection_19.objects.link(ob_wall_flflem)
col_collection_19.objects.link(ob_wall_flemem)
col_collection_19.objects.link(ob_wall_emflfl)
col_collection_19.objects.link(ob_wall_ememfl)
col_collection_19.objects.link(ob_ceiling_flflwa)
col_collection_19.objects.link(ob_ceiling_waflwa)
col_collection_19.objects.link(ob_ceiling_ememfl)
col_collection_19.objects.link(ob_ceiling_ememwa)
col_collection_19.objects.link(ob_ceiling_waemem)
col_collection_19.objects.link(ob_ceiling_waflfl)
col_collection_19.objects.link(ob_ceiling_ememem)
col_collection_19.objects.link(ob_ceiling_wawawa)
col_collection_19.objects.link(ob_ceiling_flwafl)
col_collection_19.objects.link(ob_ceiling_emflem)
col_collection_19.objects.link(ob_ceiling_emflwa)
col_collection_19.objects.link(ob_ceiling_emwawa)
col_collection_19.objects.link(ob_ceiling_emwaem)
col_collection_19.objects.link(ob_ceiling_flemwa)
col_collection_19.objects.link(ob_ceiling_flwaem)
col_collection_19.objects.link(ob_ceiling_flwawa)
col_collection_19.objects.link(ob_ceiling_waemfl)
col_collection_19.objects.link(ob_ceiling_wawaem)
col_collection_19.objects.link(ob_ceiling_wawafl)
col_collection_19.objects.link(ob_ceiling_emflfl)
col_collection_19.objects.link(ob_ceiling_flflem)
col_collection_19.objects.link(ob_ceiling_flemfl)
col_collection_19.objects.link(ob_ceiling_flflfl)
col_collection_19.objects.link(ob_floor_ememfl)
col_collection_19.objects.link(ob_floor_ememem)
col_collection_19.objects.link(ob_floor_emflem)
col_collection_19.objects.link(ob_floor_emflfl)
col_collection_19.objects.link(ob_floor_flemem)
col_collection_19.objects.link(ob_floor_flemfl)
col_collection_19.objects.link(ob_floor_flflem)
col_collection_19.objects.link(ob_wall_wawafl)
col_collection_19.objects.link(ob_wall_wawaem)
col_collection_19.objects.link(ob_wall_waflem)
col_collection_19.objects.link(ob_wall_waemwa)
col_collection_19.objects.link(ob_wall_waemfl)
col_collection_19.objects.link(ob_wall_flwawa)
col_collection_19.objects.link(ob_wall_flemwa)
col_collection_19.objects.link(ob_wall_flemfl)
col_collection_19.objects.link(ob_wall_emwaem)
col_collection_19.objects.link(ob_wall_emwawa)
col_collection_19.objects.link(ob_wall_emflwa)
col_collection_19.objects.link(ob_wall_emflem)
col_collection_19.objects.link(ob_wall_wawawa)
col_collection_19.objects.link(ob_wall_ememem)
col_collection_19.objects.link(ob_wall_waflfl)
col_collection_19.objects.link(ob_wall_waemem)
col_collection_19.objects.link(ob_wall_ememwa)
col_collection_19.objects.link(ob_wall_waflwa)
col_collection_19.objects.link(ob_wall_flflwa)
col_collection_19.objects.link(ob_floor_flflfl)
col_collection_20.objects.link(ob_outer_below)
col_collection_20.objects.link(ob_corner_below)
col_collection_20.objects.link(ob_floor_odw)
col_collection_20.objects.link(ob_fortification)
col_collection_20.objects.link(ob_boulder_001)
col_collection_20.objects.link(ob_brook_top_001)
col_collection_20.objects.link(ob_floor_od)
col_collection_20.objects.link(ob_wall_od)
col_collection_20.objects.link(ob_wall_cen2)
col_collection_20.objects.link(ob_wall_cor1)
col_collection_20.objects.link(ob_wall_cen1)
col_collection_20.objects.link(ob_wall_cor2)
col_collection_20.objects.link(ob_wall_id)
col_collection_20.objects.link(ob_ceiling_corner)
col_collection_20.objects.link(ob_floor_cen)
col_collection_20.objects.link(ob_floor_cor0)
col_collection_20.objects.link(ob_floor_id)
col_collection_20.objects.link(ob_floor_cor2)
col_collection_20.objects.link(ob_floor_corner)
col_collection_20.objects.link(ob_ramp_corner_lend)
col_collection_20.objects.link(ob_ramp_corner_rend)
col_collection_20.objects.link(ob_ramp_2_rend)
col_collection_20.objects.link(ob_ramp_2_lend)
col_collection_20.objects.link(ob_ramp_2_lwall)
col_collection_20.objects.link(ob_ramp_2_rwall)
col_collection_20.objects.link(ob_ramp_2_rramp)
col_collection_20.objects.link(ob_ramp_2_lramp)
col_collection_20.objects.link(ob_ramp_corner_rramp)
col_collection_20.objects.link(ob_ramp_corner_lramp)
col_collection_20.objects.link(ob_ramp_1_lwall)
col_collection_20.objects.link(ob_ramp_1_rwall)
col_collection_20.objects.link(ob_ramp_1_fwall)
col_collection_20.objects.link(ob_ramp_1_rend)
col_collection_20.objects.link(ob_ramp_1_lend)
col_collection_20.objects.link(ob_ramp_1_rramp)
col_collection_20.objects.link(ob_ramp_1_lramp)
col_collection_20.objects.link(ob_brook_bed)
col_collection_20.objects.link(ob_floor)
col_collection_20.objects.link(ob_ramp)
col_collection_20.objects.link(ob_wall)
col_collection_20.objects.link(ob_brook_south_fb)
col_collection_20.objects.link(ob_brook_east_bf)
col_collection_20.objects.link(ob_brook_north_fb)
col_collection_20.objects.link(ob_brook_south_bf)
col_collection_20.objects.link(ob_brook_east_fb)
col_collection_20.objects.link(ob_brook_north_bf)
col_collection_20.objects.link(ob_brook_west_bf)
col_collection_20.objects.link(ob_brook_west_fb)
col_collection_20.objects.link(ob_brook_south_f)
col_collection_20.objects.link(ob_brook_east_f)
col_collection_20.objects.link(ob_brook_north_f)
col_collection_20.objects.link(ob_brook_west_ff)
col_collection_20.objects.link(ob_brook_south_ff)
col_collection_20.objects.link(ob_brook_east_ff)
col_collection_20.objects.link(ob_brook_north_ff)
col_collection_20.objects.link(ob_brook_west_f)
col_collection_20.objects.link(ob_brook_south_bb)
col_collection_20.objects.link(ob_brook_east_bb)
col_collection_20.objects.link(ob_brook_west_bb)
col_collection_20.objects.link(ob_brook_north_bb)
col_collection_20.objects.link(ob_brook_west_b)
col_collection_20.objects.link(ob_brook_south_b)
col_collection_20.objects.link(ob_brook_east_b)
col_collection_20.objects.link(ob_brook_north_b)
col_collection_20.objects.link(ob_brook_center)
col_collection_20.objects.link(ob_ramp_corner_rwall)
col_collection_20.objects.link(ob_ramp_corner_lwall)
col_collection_20.objects.link(ob_ramp_4)
col_collection_20.objects.link(ob_ramp_2)
col_collection_20.objects.link(ob_ramp_corner)
col_collection_20.objects.link(ob_ramp_1)
col_collection_20.objects.link(ob_endless_pit)
col_collection_20.objects.link(ob_ramp_top)
col_collection_20.objects.link(ob_empty)
col_collection_20.objects.link(ob_ceiling_none)
col_collection_20.objects.link(ob_ceiling_center)
col_collection_20.objects.link(ob_floor_center)
col_collection_20.objects.link(ob_boulder)
col_collection_20.objects.link(ob_ramp_0)
col_collection_20.objects.link(ob_sapling)
col_collection_20.objects.link(ob_shrub)
col_collection_20.objects.link(ob_stair_down)
col_collection_20.objects.link(ob_stair_up)
col_collection_20.objects.link(ob_tree)
col_collection_20.objects.link(ob_pebbles)

# ---- scene / render settings (as saved in the file)
scene.frame_start = 1; scene.frame_end = 250; scene.frame_set(1)
scene.render.engine = 'BLENDER_EEVEE_NEXT'
scene.render.image_settings.color_mode = 'RGB'
scene.render.image_settings.compression = 90
scene.render.resolution_x = 1980
scene.render.resolution_percentage = 50
scene.render.dither_intensity = 0.0
scene.cycles.use_denoising = False
scene.cycles.samples = 10
scene.cycles.sampling_pattern = 'TABULATED_SOBOL'
scene.cycles.light_sampling_threshold = 0.0
scene.cycles.use_adaptive_sampling = False
scene.cycles.use_light_tree = False
scene.cycles.blur_glossy = 0.0
scene.cycles.volume_bounces = 1
scene.cycles.pixel_filter_type = 'GAUSSIAN'
scene.cycles.sample_clamp_indirect = 0.0
scene.view_settings.view_transform = 'Standard'
bpy.context.view_layer.update()

# ---- added for rendering (the .blend has no active camera and no usable light): camera, sun
cam_auto = bpy.data.cameras.new('AutoCamera')
cam_auto.lens = 50.0
cam_auto.sensor_width = 36.0
cam_auto.clip_end = 1000.0
ob_auto_camera = bpy.data.objects.new('AutoCamera', cam_auto)
scene.collection.objects.link(ob_auto_camera)
ob_auto_camera.location = (49.3003, -52.1603, 35.1902)
ob_auto_camera.rotation_euler = (1.09748, -7.21219e-08, 0.694738)
scene.camera = ob_auto_camera
light_auto_sun = bpy.data.lights.new('AutoSun', 'SUN')
light_auto_sun.energy = 3.0
light_auto_sun.angle = 0.0523599
ob_auto_sun = bpy.data.objects.new('AutoSun', light_auto_sun)
scene.collection.objects.link(ob_auto_sun)
ob_auto_sun.rotation_euler = (0.872665, 0.174533, 0.523599)
bpy.context.view_layer.update()

